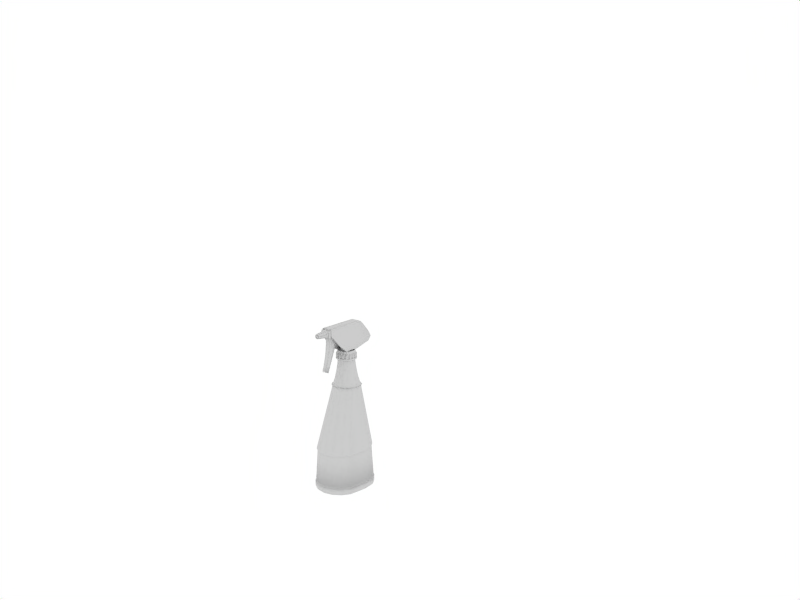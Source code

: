 # Source: windex.blend  (saved by Blender 2.69.0; exported with 4.5.12 LTS)
import bpy
from mathutils import Matrix  # noqa: F401  (used for matrix-valued properties, if any)

bpy.ops.wm.read_factory_settings(use_empty=True)
scene = bpy.context.scene
scene.name = 'Scene'

# ---- collections
col_collection_1 = bpy.data.collections.new('Collection 1'); scene.collection.children.link(col_collection_1)
col_collection_10 = bpy.data.collections.new('Collection 10'); scene.collection.children.link(col_collection_10)
col_collection_10.hide_render = True
col_collection_10.hide_viewport = True

# ---- world
world_world = bpy.data.worlds.new('World'); scene.world = world_world
world_world.color = (1.0, 1.0, 1.0)
world_world.use_sun_shadow = False
world_world.sun_shadow_jitter_overblur = 0.0
world_world.cycles.sampling_method = 'MANUAL'
world_world.cycles.sample_map_resolution = 256

# ---- cameras
cam_camera_001 = bpy.data.cameras.new('Camera.001')
cam_camera_001.passepartout_alpha = 0.2
cam_camera_001.clip_end = 100.0
cam_camera_001.sensor_width = 32.0
cam_camera_001.sensor_height = 18.0
cam_camera_001.ortho_scale = 5.12
cam_camera_001.show_limits = True
cam_camera_001.show_passepartout = False
cam_camera_001.show_safe_areas = True
cam_camera_001.dof.focus_distance = 0.0
cam_camera_001.dof.aperture_fstop = 128.0
cam_camera = bpy.data.cameras.new('Camera')
cam_camera.passepartout_alpha = 0.2
cam_camera.clip_end = 100.0
cam_camera.sensor_width = 32.0
cam_camera.sensor_height = 18.0
cam_camera.ortho_scale = 5.12
cam_camera.show_limits = True
cam_camera.show_passepartout = False
cam_camera.show_safe_areas = True
cam_camera.dof.focus_distance = 0.0
cam_camera.dof.aperture_fstop = 128.0

# ---- lights
light_lamp = bpy.data.lights.new('Lamp', 'POINT')
light_lamp.transmission_factor = 0.0
light_lamp.energy = 100.0
light_lamp.shadow_buffer_clip_start = 0.5
light_lamp.shadow_soft_size = 1.0
light_lamp.shadow_maximum_resolution = 0.006
light_lamp.use_absolute_resolution = True
light_lamp.cycles.use_multiple_importance_sampling = False

# ---- meshes
me_bottle_001 = bpy.data.meshes.new('bottle.001')
me_bottle_001.from_pydata([(0.08488, 0.23, 0.4103), (1.445e-07, 0.2469, 0.4103), (-0.08488, 0.23, 0.4103), (-0.1568, 0.182, 0.4103), (-0.2049, 0.11, 0.4103), (-0.2218, 2.645e-09, 0.4103), (-0.2049, -0.1885, 0.4103), (-0.1568, -0.2605, 0.4103), (-0.08488, -0.3086, 0.4103), (3.349e-08, -0.3255, 0.4103), (0.08488, -0.3086, 0.4103), (0.1568, -0.2605, 0.4103), (0.2049, -0.1885, 0.4103), (0.2218, -9.695e-09, 0.4103), (0.2049, 0.11, 0.4103), (0.1568, 0.182, 0.4103), (0.09544, 0.09544, 1.006), (0.1247, 0.05165, 1.006), (0.135, -5.9e-09, 1.006), (0.1247, -0.05165, 1.006), (0.09544, -0.09544, 1.006), (0.05165, -0.1247, 1.006), (2.038e-08, -0.135, 1.006), (-0.05165, -0.1247, 1.006), (-0.09544, -0.09544, 1.006), (-0.1247, -0.05165, 1.006), (-0.135, 1.609e-09, 1.006), (-0.1247, 0.05165, 1.006), (-0.09544, 0.09544, 1.006), (-0.05165, 0.1247, 1.006), (8.796e-08, 0.135, 1.006), (0.05165, 0.1247, 1.006), (0.04983, 0.1203, 1.027), (8.486e-08, 0.1302, 1.027), (-0.04983, 0.1203, 1.027), (-0.09207, 0.09207, 1.027), (-0.1203, 0.04983, 1.027), (-0.1302, 1.553e-09, 1.027), (-0.1203, -0.04983, 1.027), (-0.09207, -0.09207, 1.027), (-0.04983, -0.1203, 1.027), (1.966e-08, -0.1302, 1.027), (0.04983, -0.1203, 1.027), (0.09207, -0.09207, 1.027), (0.1203, -0.04983, 1.027), (0.1302, -5.692e-09, 1.027), (0.1203, 0.04983, 1.027), (0.09207, 0.09207, 1.027), (0.2049, 0.11, 0.3946), (0.1568, 0.182, 0.3946), (0.2218, -9.695e-09, 0.3946), (0.2049, -0.1885, 0.3946), (0.1568, -0.2605, 0.3946), (0.08488, -0.3086, 0.3946), (3.349e-08, -0.3255, 0.3946), (-0.08488, -0.3086, 0.3946), (-0.1568, -0.2605, 0.3946), (-0.2049, -0.1885, 0.3946), (-0.2218, 2.645e-09, 0.3946), (-0.2049, 0.11, 0.3946), (-0.1568, 0.182, 0.3946), (-0.08488, 0.23, 0.3946), (1.445e-07, 0.2469, 0.3946), (0.08488, 0.23, 0.3946), (0.0919, 0.247, 0.07628), (0.1698, 0.1949, 0.07628), (1.565e-07, 0.2653, 0.07628), (-0.0919, 0.247, 0.07628), (-0.1698, 0.1949, 0.07628), (-0.2219, 0.117, 0.07628), (-0.2402, 2.864e-09, 0.07628), (-0.2219, -0.1956, 0.07628), (-0.1698, -0.2735, 0.07628), (-0.0919, -0.3255, 0.07628), (3.626e-08, -0.3438, 0.07628), (0.0919, -0.3255, 0.07628), (0.1698, -0.2735, 0.07628), (0.2219, -0.1956, 0.07628), (0.2402, -1.05e-08, 0.07628), (0.2219, 0.117, 0.07628), (0.08909, 0.2402, 0.0854), (0.1646, 0.1897, 0.08542), (1.517e-07, 0.2579, 0.0854), (-0.08909, 0.2402, 0.08542), (-0.1646, 0.1897, 0.08542), (-0.2151, 0.1142, 0.08542), (-0.2328, 2.776e-09, 0.08542), (-0.2151, -0.1927, 0.08542), (-0.1646, -0.2683, 0.08542), (-0.08909, -0.3187, 0.08542), (3.515e-08, -0.3364, 0.08542), (0.08909, -0.3187, 0.08542), (0.1646, -0.2683, 0.08542), (0.2151, -0.1927, 0.08542), (0.2328, -1.018e-08, 0.08542), (0.2151, 0.1142, 0.08542), (0.1986, 0.1074, 0.3884), (0.152, 0.1772, 0.3884), (0.215, -9.398e-09, 0.3884), (0.1986, -0.1859, 0.3884), (0.152, -0.2557, 0.3884), (0.08228, -0.3023, 0.3884), (3.247e-08, -0.3187, 0.3884), (-0.08228, -0.3023, 0.3884), (-0.152, -0.2557, 0.3884), (-0.1986, -0.1859, 0.3884), (-0.215, 2.564e-09, 0.3884), (-0.1986, 0.1074, 0.3884), (-0.152, 0.1772, 0.3884), (-0.08228, 0.2238, 0.3884), (1.401e-07, 0.2401, 0.3884), (0.08228, 0.2238, 0.3884), (0.1335, 0.05528, 1.016), (0.1022, 0.1022, 1.016), (0.1445, -6.315e-09, 1.016), (0.1335, -0.05528, 1.016), (0.1022, -0.1022, 1.016), (0.05528, -0.1335, 1.016), (2.181e-08, -0.1445, 1.016), (-0.05528, -0.1335, 1.016), (-0.1022, -0.1022, 1.016), (-0.1335, -0.05528, 1.016), (-0.1445, 1.723e-09, 1.016), (-0.1335, 0.05528, 1.016), (-0.1022, 0.1022, 1.016), (-0.05528, 0.1335, 1.016), (9.414e-08, 0.1445, 1.016), (0.05528, 0.1335, 1.016), (0.05726, 0.05726, 1.277), (0.07482, 0.03099, 1.277), (0.08098, -3.54e-09, 1.277), (0.07482, -0.03099, 1.277), (0.05726, -0.05726, 1.277), (0.03099, -0.07482, 1.277), (1.223e-08, -0.08098, 1.277), (-0.03099, -0.07482, 1.277), (-0.05726, -0.05726, 1.277), (-0.07482, -0.03099, 1.277), (-0.08098, 9.657e-10, 1.277), (-0.07482, 0.03099, 1.277), (-0.05726, 0.05726, 1.277), (-0.03099, 0.07482, 1.277), (5.277e-08, 0.08098, 1.277), (0.03099, 0.07482, 1.277), (0.02563, 0.06188, 1.277), (4.365e-08, 0.06698, 1.277), (-0.02563, 0.06188, 1.277), (-0.04736, 0.04736, 1.277), (-0.06188, 0.02563, 1.277), (-0.06698, 7.987e-10, 1.277), (-0.06188, -0.02563, 1.277), (-0.04736, -0.04736, 1.277), (-0.02563, -0.06188, 1.277), (1.011e-08, -0.06698, 1.277), (0.02563, -0.06188, 1.277), (0.04736, -0.04736, 1.277), (0.06188, -0.02563, 1.277), (0.06698, -2.928e-09, 1.277), (0.06188, 0.02563, 1.277), (0.04736, 0.04736, 1.277), (0.02563, 0.06188, 1.332), (4.365e-08, 0.06698, 1.332), (-0.02563, 0.06188, 1.332), (-0.04736, 0.04736, 1.332), (-0.06188, 0.02563, 1.332), (-0.06698, 7.987e-10, 1.332), (-0.06188, -0.02563, 1.332), (-0.04736, -0.04736, 1.332), (-0.02563, -0.06188, 1.332), (1.011e-08, -0.06698, 1.332), (0.02563, -0.06188, 1.332), (0.04736, -0.04736, 1.332), (0.06188, -0.02563, 1.332), (0.06698, -2.928e-09, 1.332), (0.06188, 0.02563, 1.332), (0.04736, 0.04736, 1.332), (0.04736, 0.04736, 1.277), (0.06188, 0.02563, 1.277), (0.06698, -2.928e-09, 1.277), (0.06188, -0.02563, 1.277), (0.04736, -0.04736, 1.277), (0.02563, -0.06188, 1.277), (1.011e-08, -0.06698, 1.277), (-0.02563, -0.06188, 1.277), (-0.04736, -0.04736, 1.277), (-0.06188, -0.02563, 1.277), (-0.06698, 7.987e-10, 1.277), (-0.06188, 0.02563, 1.277), (-0.04736, 0.04736, 1.277), (-0.02563, 0.06188, 1.277), (4.365e-08, 0.06698, 1.277), (0.02563, 0.06188, 1.277), (0.1019, 0.04219, 1.089), (0.1103, 2.41e-08, 1.089), (0.1019, -0.04219, 1.089), (0.07796, -0.07796, 1.089), (0.04219, -0.1019, 1.089), (4.754e-08, -0.1103, 1.089), (-0.04219, -0.1019, 1.089), (-0.07796, -0.07796, 1.089), (-0.1019, -0.04219, 1.089), (-0.1103, 3.024e-08, 1.089), (-0.1019, 0.04219, 1.089), (-0.07796, 0.07796, 1.089), (-0.04219, 0.1019, 1.089), (1.027e-07, 0.1103, 1.089), (0.07796, 0.07796, 1.089), (0.04219, 0.1019, 1.089), (0.03343, 0.08071, 1.214), (1.054e-07, 0.08736, 1.214), (-0.03343, 0.08071, 1.214), (-0.06177, 0.06177, 1.214), (-0.08071, 0.03343, 1.214), (-0.08736, 1.042e-09, 1.214), (-0.08071, -0.03343, 1.214), (-0.06177, -0.06177, 1.214), (-0.03343, -0.08071, 1.214), (6.162e-08, -0.08736, 1.214), (0.03343, -0.08071, 1.214), (0.06177, -0.06177, 1.214), (0.08071, -0.03343, 1.214), (0.08736, -3.819e-09, 1.214), (0.06177, 0.06177, 1.214), (0.08071, 0.03343, 1.214), (0.08978, 0.03719, 1.152), (0.09718, -4.248e-09, 1.152), (0.08978, -0.03719, 1.152), (0.06871, -0.06871, 1.152), (0.03719, -0.08978, 1.152), (9.7e-08, -0.09718, 1.152), (-0.03719, -0.08978, 1.152), (-0.06871, -0.06871, 1.152), (-0.08978, -0.03719, 1.152), (-0.09718, 1.159e-09, 1.152), (-0.08978, 0.03719, 1.152), (-0.06871, 0.06871, 1.152), (-0.03719, 0.08978, 1.152), (1.457e-07, 0.09718, 1.152), (0.06871, 0.06871, 1.152), (0.03719, 0.08978, 1.152), (0.03099, 0.07482, 1.277), (5.277e-08, 0.08098, 1.277), (-0.03099, 0.07482, 1.277), (-0.05726, 0.05726, 1.277), (-0.07482, 0.03099, 1.277), (-0.08098, 9.657e-10, 1.277), (-0.07482, -0.03099, 1.277), (-0.05726, -0.05726, 1.277), (-0.03099, -0.07482, 1.277), (1.223e-08, -0.08098, 1.277), (0.03099, -0.07482, 1.277), (0.05726, -0.05726, 1.277), (0.07482, -0.03099, 1.277), (0.08098, -3.54e-09, 1.277), (0.07482, 0.03099, 1.277), (0.05726, 0.05726, 1.277), (0.09207, 0.09207, 1.027), (0.1203, 0.04983, 1.027), (0.1302, -5.692e-09, 1.027), (0.1203, -0.04983, 1.027), (0.09207, -0.09207, 1.027), (0.04983, -0.1203, 1.027), (1.966e-08, -0.1302, 1.027), (-0.04983, -0.1203, 1.027), (-0.09207, -0.09207, 1.027), (-0.1203, -0.04983, 1.027), (-0.1302, 1.553e-09, 1.027), (-0.1203, 0.04983, 1.027), (-0.09207, 0.09207, 1.027), (-0.04983, 0.1203, 1.027), (8.486e-08, 0.1302, 1.027), (0.04983, 0.1203, 1.027), (0.05165, 0.1247, 1.006), (8.796e-08, 0.135, 1.006), (-0.05165, 0.1247, 1.006), (-0.09544, 0.09544, 1.006), (-0.1247, 0.05165, 1.006), (-0.135, 1.609e-09, 1.006), (-0.1247, -0.05165, 1.006), (-0.09544, -0.09544, 1.006), (-0.05165, -0.1247, 1.006), (2.038e-08, -0.135, 1.006), (0.05165, -0.1247, 1.006), (0.09544, -0.09544, 1.006), (0.1247, -0.05165, 1.006), (0.135, -5.9e-09, 1.006), (0.1247, 0.05165, 1.006), (0.09544, 0.09544, 1.006), (0.1568, 0.182, 0.4103), (0.2049, 0.11, 0.4103), (0.2218, -9.695e-09, 0.4103), (0.2049, -0.1885, 0.4103), (0.1568, -0.2605, 0.4103), (0.08488, -0.3086, 0.4103), (3.349e-08, -0.3255, 0.4103), (-0.08488, -0.3086, 0.4103), (-0.1568, -0.2605, 0.4103), (-0.2049, -0.1885, 0.4103), (-0.2218, 2.645e-09, 0.4103), (-0.2049, 0.11, 0.4103), (-0.1568, 0.182, 0.4103), (-0.08488, 0.23, 0.4103), (1.445e-07, 0.2469, 0.4103), (0.08488, 0.23, 0.4103), (0.08228, 0.2238, 0.3884), (1.401e-07, 0.2401, 0.3884), (-0.08228, 0.2238, 0.3884), (-0.152, 0.1772, 0.3884), (-0.1986, 0.1074, 0.3884), (-0.215, 2.564e-09, 0.3884), (-0.1986, -0.1859, 0.3884), (-0.152, -0.2557, 0.3884), (-0.08228, -0.3023, 0.3884), (3.247e-08, -0.3187, 0.3884), (0.08228, -0.3023, 0.3884), (0.152, -0.2557, 0.3884), (0.1986, -0.1859, 0.3884), (0.215, -9.398e-09, 0.3884), (0.152, 0.1772, 0.3884), (0.1986, 0.1074, 0.3884), (0.08488, 0.23, 0.3946), (1.445e-07, 0.2469, 0.3946), (-0.08488, 0.23, 0.3946), (-0.1568, 0.182, 0.3946), (-0.2049, 0.11, 0.3946), (-0.2218, 2.645e-09, 0.3946), (-0.2049, -0.1885, 0.3946), (-0.1568, -0.2605, 0.3946), (-0.08488, -0.3086, 0.3946), (3.349e-08, -0.3255, 0.3946), (0.08488, -0.3086, 0.3946), (0.1568, -0.2605, 0.3946), (0.2049, -0.1885, 0.3946), (0.2218, -9.695e-09, 0.3946), (0.1568, 0.182, 0.3946), (0.2049, 0.11, 0.3946), (0.2151, 0.1142, 0.08542), (0.2328, -1.018e-08, 0.08542), (0.2151, -0.1927, 0.08542), (0.1646, -0.2683, 0.08542), (0.08909, -0.3187, 0.08542), (3.515e-08, -0.3364, 0.08542), (-0.08909, -0.3187, 0.08542), (-0.1646, -0.2683, 0.08542), (-0.2151, -0.1927, 0.08542), (-0.2328, 2.776e-09, 0.08542), (-0.2151, 0.1142, 0.08542), (-0.1646, 0.1897, 0.08542), (-0.08909, 0.2402, 0.08542), (1.517e-07, 0.2579, 0.0854), (0.1646, 0.1897, 0.08542), (0.08909, 0.2402, 0.0854), (0.2219, 0.117, 0.07628), (0.2402, -1.05e-08, 0.07628), (0.2219, -0.1956, 0.07628), (0.1698, -0.2735, 0.07628), (0.0919, -0.3255, 0.07628), (3.626e-08, -0.3438, 0.07628), (-0.0919, -0.3255, 0.07628), (-0.1698, -0.2735, 0.07628), (-0.2219, -0.1956, 0.07628), (-0.2402, 2.864e-09, 0.07628), (-0.2219, 0.117, 0.07628), (-0.1698, 0.1949, 0.07628), (-0.0919, 0.247, 0.07628), (1.565e-07, 0.2653, 0.07628), (0.1698, 0.1949, 0.07628), (0.0919, 0.247, 0.07628), (0.1698, 0.1949, 0.02271), (0.2219, 0.117, 0.02271), (0.2402, -1.05e-08, 0.02271), (0.2219, -0.1956, 0.02271), (0.1698, -0.2735, 0.02271), (0.0919, -0.3255, 0.02271), (3.626e-08, -0.3438, 0.02271), (-0.0919, -0.3255, 0.02271), (-0.1698, -0.2735, 0.02271), (-0.2219, -0.1956, 0.02271), (-0.2402, 2.864e-09, 0.02271), (-0.2219, 0.117, 0.02271), (-0.1698, 0.1949, 0.02271), (-0.0919, 0.247, 0.02271), (1.565e-07, 0.2653, 0.02271), (0.0919, 0.247, 0.02271), (0.08557, 0.2317, 0.005668), (1.457e-07, 0.2487, 0.005668), (-0.08557, 0.2317, 0.005668), (-0.1581, 0.1832, 0.005668), (-0.2066, 0.1107, 0.005668), (-0.2236, 2.667e-09, 0.005668), (-0.2066, -0.1892, 0.005668), (-0.1581, -0.2618, 0.005668), (-0.08557, -0.3102, 0.005668), (3.376e-08, -0.3273, 0.005668), (0.08557, -0.3102, 0.005668), (0.1581, -0.2618, 0.005668), (0.2066, -0.1892, 0.005668), (0.2236, -9.774e-09, 0.005668), (0.2066, 0.1107, 0.005668), (0.1581, 0.1832, 0.005668), (0.1451, 0.1702, 0.005668), (0.1896, 0.1036, 0.005668), (0.2052, -8.968e-09, 0.005668), (0.1896, -0.1822, 0.005668), (0.1451, -0.2487, 0.005668), (0.07852, -0.2932, 0.005668), (3.098e-08, -0.3088, 0.005668), (-0.07852, -0.2932, 0.005668), (-0.1451, -0.2487, 0.005668), (-0.1896, -0.1822, 0.005668), (-0.2052, 2.447e-09, 0.005668), (-0.1896, 0.1036, 0.005668), (-0.1451, 0.1702, 0.005668), (-0.07852, 0.2147, 0.005668), (1.337e-07, 0.2303, 0.005668), (0.07852, 0.2147, 0.005668), (0.07561, 0.2077, 0.01581), (1.288e-07, 0.2227, 0.01581), (-0.07561, 0.2077, 0.01581), (-0.1397, 0.1648, 0.01581), (-0.1825, 0.1007, 0.01581), (-0.1976, 2.356e-09, 0.01581), (-0.1825, -0.1793, 0.01581), (-0.1397, -0.2434, 0.01581), (-0.07561, -0.2862, 0.01581), (2.983e-08, -0.3012, 0.01581), (0.07561, -0.2862, 0.01581), (0.1397, -0.2434, 0.01581), (0.1825, -0.1793, 0.01581), (0.1976, -8.637e-09, 0.01581), (0.1825, 0.1007, 0.01581), (0.1397, 0.1648, 0.01581), (0.0, 0.0, 0.01581), (0.0919, 0.247, 0.07628), (0.1698, 0.1949, 0.07628), (1.565e-07, 0.2653, 0.07628), (-0.0919, 0.247, 0.07628), (-0.1698, 0.1949, 0.07628), (-0.2219, 0.117, 0.07628), (-0.2402, 2.864e-09, 0.07628), (-0.2219, -0.1956, 0.07628), (-0.1698, -0.2735, 0.07628), (-0.0919, -0.3255, 0.07628), (3.626e-08, -0.3438, 0.07628), (0.0919, -0.3255, 0.07628), (0.1698, -0.2735, 0.07628), (0.2219, -0.1956, 0.07628), (0.2402, -1.05e-08, 0.07628), (0.2219, 0.117, 0.07628), (0.08909, 0.2402, 0.0854), (0.1646, 0.1897, 0.08542), (1.517e-07, 0.2579, 0.0854), (-0.08909, 0.2402, 0.08542), (-0.1646, 0.1897, 0.08542), (-0.2151, 0.1142, 0.08542), (-0.2328, 2.776e-09, 0.08542), (-0.2151, -0.1927, 0.08542), (-0.1646, -0.2683, 0.08542), (-0.08909, -0.3187, 0.08542), (3.515e-08, -0.3364, 0.08542), (0.08909, -0.3187, 0.08542), (0.1646, -0.2683, 0.08542), (0.2151, -0.1927, 0.08542), (0.2328, -1.018e-08, 0.08542), (0.2151, 0.1142, 0.08542), (0.2151, 0.1142, 0.08542), (0.2328, -1.018e-08, 0.08542), (0.2151, -0.1927, 0.08542), (0.1646, -0.2683, 0.08542), (0.08909, -0.3187, 0.08542), (3.515e-08, -0.3364, 0.08542), (-0.08909, -0.3187, 0.08542), (-0.1646, -0.2683, 0.08542), (-0.2151, -0.1927, 0.08542), (-0.2328, 2.776e-09, 0.08542), (-0.2151, 0.1142, 0.08542), (-0.1646, 0.1897, 0.08542), (-0.08909, 0.2402, 0.08542), (1.517e-07, 0.2579, 0.0854), (0.1646, 0.1897, 0.08542), (0.08909, 0.2402, 0.0854), (0.2219, 0.117, 0.07628), (0.2402, -1.05e-08, 0.07628), (0.2219, -0.1956, 0.07628), (0.1698, -0.2735, 0.07628), (0.0919, -0.3255, 0.07628), (3.626e-08, -0.3438, 0.07628), (-0.0919, -0.3255, 0.07628), (-0.1698, -0.2735, 0.07628), (-0.2219, -0.1956, 0.07628), (-0.2402, 2.864e-09, 0.07628), (-0.2219, 0.117, 0.07628), (-0.1698, 0.1949, 0.07628), (-0.0919, 0.247, 0.07628), (1.565e-07, 0.2653, 0.07628), (0.1698, 0.1949, 0.07628), (0.0919, 0.247, 0.07628), (0.1698, 0.1949, 0.03342), (0.2219, 0.117, 0.03342), (0.2402, -1.05e-08, 0.03342), (0.2219, -0.1956, 0.03342), (0.1698, -0.2735, 0.03342), (0.0919, -0.3255, 0.03342), (3.626e-08, -0.3438, 0.03342), (-0.0919, -0.3255, 0.03342), (-0.1698, -0.2735, 0.03342), (-0.2219, -0.1956, 0.03342), (-0.2402, 2.864e-09, 0.03342), (-0.2219, 0.117, 0.03342), (-0.1698, 0.1949, 0.03342), (-0.0919, 0.247, 0.03342), (1.565e-07, 0.2653, 0.03342), (0.0919, 0.247, 0.03342)], [], [(74, 73, 442, 443), (85, 84, 453, 454), (350, 336, 465, 479), (358, 357, 486, 487), (347, 348, 477, 476), (70, 69, 438, 439), (82, 80, 449, 451), (365, 364, 493, 494), (92, 91, 460, 461), (65, 79, 448, 434), (343, 344, 473, 472), (336, 337, 466, 465), (77, 76, 445, 446), (357, 356, 485, 486), (88, 87, 456, 457), (339, 340, 469, 468), (80, 81, 450, 449), (364, 363, 492, 493), (351, 350, 479, 480), (73, 72, 441, 442), (84, 83, 452, 453), (95, 94, 463, 464), (356, 355, 484, 485), (69, 68, 437, 438), (346, 347, 476, 475), (363, 362, 491, 492), (91, 90, 459, 460), (342, 343, 472, 471), (66, 64, 433, 435), (76, 75, 444, 445), (355, 354, 483, 484), (87, 86, 455, 456), (16, 113, 112, 17), (18, 17, 112, 114), (19, 18, 114, 115), (19, 115, 116, 20), (20, 116, 117, 21), (22, 21, 117, 118), (22, 118, 119, 23), (24, 23, 119, 120), (25, 24, 120, 121), (25, 121, 122, 26), (27, 26, 122, 123), (27, 123, 124, 28), (29, 28, 124, 125), (30, 29, 125, 126), (30, 126, 127, 31), (16, 31, 127, 113), (63, 0, 15, 49), (63, 62, 1, 0), (61, 2, 1, 62), (60, 3, 2, 61), (60, 59, 4, 3), (58, 5, 4, 59), (58, 57, 6, 5), (56, 7, 6, 57), (55, 8, 7, 56), (55, 54, 9, 8), (53, 10, 9, 54), (53, 52, 11, 10), (52, 51, 12, 11), (50, 13, 12, 51), (48, 14, 13, 50), (48, 49, 15, 14), (95, 81, 97, 96), (95, 96, 98, 94), (94, 98, 99, 93), (92, 93, 99, 100), (91, 92, 100, 101), (91, 101, 102, 90), (89, 90, 102, 103), (89, 103, 104, 88), (88, 104, 105, 87), (86, 87, 105, 106), (86, 106, 107, 85), (84, 85, 107, 108), (84, 108, 109, 83), (83, 109, 110, 82), (80, 82, 110, 111), (80, 111, 97, 81), (127, 32, 47, 113), (127, 126, 33, 32), (125, 34, 33, 126), (124, 35, 34, 125), (124, 123, 36, 35), (122, 37, 36, 123), (122, 121, 38, 37), (120, 39, 38, 121), (119, 40, 39, 120), (119, 118, 41, 40), (117, 42, 41, 118), (117, 116, 43, 42), (116, 115, 44, 43), (114, 45, 44, 115), (112, 46, 45, 114), (112, 113, 47, 46), (128, 159, 158, 129), (130, 129, 158, 157), (131, 130, 157, 156), (131, 156, 155, 132), (132, 155, 154, 133), (134, 133, 154, 153), (134, 153, 152, 135), (136, 135, 152, 151), (137, 136, 151, 150), (137, 150, 149, 138), (139, 138, 149, 148), (139, 148, 147, 140), (141, 140, 147, 146), (142, 141, 146, 145), (142, 145, 144, 143), (128, 143, 144, 159), (176, 191, 160, 175), (190, 161, 160, 191), (190, 189, 162, 161), (189, 188, 163, 162), (187, 164, 163, 188), (187, 186, 165, 164), (185, 166, 165, 186), (185, 184, 167, 166), (184, 183, 168, 167), (182, 169, 168, 183), (182, 181, 170, 169), (180, 171, 170, 181), (179, 172, 171, 180), (179, 178, 173, 172), (178, 177, 174, 173), (176, 175, 174, 177), (256, 271, 207, 206), (270, 205, 207, 271), (270, 269, 204, 205), (269, 268, 203, 204), (267, 202, 203, 268), (267, 266, 201, 202), (265, 200, 201, 266), (265, 264, 199, 200), (264, 263, 198, 199), (262, 197, 198, 263), (262, 261, 196, 197), (260, 195, 196, 261), (259, 194, 195, 260), (259, 258, 193, 194), (258, 257, 192, 193), (256, 206, 192, 257), (224, 238, 222, 223), (224, 223, 221, 225), (225, 221, 220, 226), (227, 226, 220, 219), (228, 227, 219, 218), (228, 218, 217, 229), (230, 229, 217, 216), (230, 216, 215, 231), (231, 215, 214, 232), (233, 232, 214, 213), (233, 213, 212, 234), (235, 234, 212, 211), (235, 211, 210, 236), (236, 210, 209, 237), (239, 237, 209, 208), (239, 208, 222, 238), (208, 240, 255, 222), (208, 209, 241, 240), (210, 242, 241, 209), (211, 243, 242, 210), (211, 212, 244, 243), (213, 245, 244, 212), (213, 214, 246, 245), (215, 247, 246, 214), (216, 248, 247, 215), (216, 217, 249, 248), (218, 250, 249, 217), (218, 219, 251, 250), (219, 220, 252, 251), (221, 253, 252, 220), (223, 254, 253, 221), (223, 222, 255, 254), (192, 206, 238, 224), (192, 224, 225, 193), (193, 225, 226, 194), (195, 194, 226, 227), (196, 195, 227, 228), (196, 228, 229, 197), (198, 197, 229, 230), (198, 230, 231, 199), (199, 231, 232, 200), (201, 200, 232, 233), (201, 233, 234, 202), (203, 202, 234, 235), (203, 235, 236, 204), (204, 236, 237, 205), (207, 205, 237, 239), (207, 239, 238, 206), (288, 303, 272, 287), (302, 273, 272, 303), (302, 301, 274, 273), (301, 300, 275, 274), (299, 276, 275, 300), (299, 298, 277, 276), (297, 278, 277, 298), (297, 296, 279, 278), (296, 295, 280, 279), (294, 281, 280, 295), (294, 293, 282, 281), (292, 283, 282, 293), (291, 284, 283, 292), (291, 290, 285, 284), (290, 289, 286, 285), (288, 287, 286, 289), (304, 320, 334, 318), (304, 305, 321, 320), (306, 322, 321, 305), (307, 323, 322, 306), (307, 308, 324, 323), (309, 325, 324, 308), (309, 310, 326, 325), (311, 327, 326, 310), (312, 328, 327, 311), (312, 313, 329, 328), (314, 330, 329, 313), (314, 315, 331, 330), (315, 316, 332, 331), (317, 333, 332, 316), (319, 335, 333, 317), (319, 318, 334, 335), (338, 339, 468, 467), (362, 361, 490, 491), (349, 351, 480, 478), (72, 71, 440, 441), (83, 82, 451, 452), (64, 65, 434, 433), (354, 353, 482, 483), (94, 93, 462, 463), (345, 346, 475, 474), (68, 67, 436, 437), (79, 78, 447, 448), (361, 360, 489, 490), (90, 89, 458, 459), (341, 342, 471, 470), (352, 366, 495, 481), (75, 74, 443, 444), (86, 85, 454, 455), (337, 338, 467, 466), (360, 359, 488, 489), (71, 70, 439, 440), (348, 349, 478, 477), (81, 95, 464, 450), (366, 367, 496, 495), (93, 92, 461, 462), (353, 352, 481, 482), (344, 345, 474, 473), (67, 66, 435, 436), (78, 77, 446, 447), (359, 358, 487, 488), (89, 88, 457, 458), (340, 341, 470, 469), (367, 365, 494, 496), (368, 369, 398, 399), (370, 397, 398, 369), (371, 396, 397, 370), (371, 372, 395, 396), (372, 373, 394, 395), (374, 393, 394, 373), (374, 375, 392, 393), (376, 391, 392, 375), (377, 390, 391, 376), (377, 378, 389, 390), (379, 388, 389, 378), (379, 380, 387, 388), (381, 386, 387, 380), (382, 385, 386, 381), (382, 383, 384, 385), (368, 399, 384, 383), (399, 400, 415, 384), (385, 384, 415, 414), (385, 414, 413, 386), (386, 413, 412, 387), (388, 387, 412, 411), (388, 411, 410, 389), (390, 389, 410, 409), (390, 409, 408, 391), (391, 408, 407, 392), (393, 392, 407, 406), (393, 406, 405, 394), (395, 394, 405, 404), (396, 395, 404, 403), (396, 403, 402, 397), (397, 402, 401, 398), (399, 398, 401, 400), (400, 401, 430, 431), (402, 429, 430, 401), (403, 428, 429, 402), (403, 404, 427, 428), (404, 405, 426, 427), (406, 425, 426, 405), (406, 407, 424, 425), (408, 423, 424, 407), (409, 422, 423, 408), (409, 410, 421, 422), (411, 420, 421, 410), (411, 412, 419, 420), (413, 418, 419, 412), (414, 417, 418, 413), (414, 415, 416, 417), (400, 431, 416, 415), (431, 432, 416), (417, 416, 432), (417, 432, 418), (418, 432, 419), (420, 419, 432), (420, 432, 421), (422, 421, 432), (422, 432, 423), (423, 432, 424), (425, 424, 432), (425, 432, 426), (427, 426, 432), (428, 427, 432), (428, 432, 429), (429, 432, 430), (431, 430, 432), (368, 497, 498, 369), (370, 369, 498, 499), (371, 370, 499, 500), (371, 500, 501, 372), (372, 501, 502, 373), (374, 373, 502, 503), (374, 503, 504, 375), (376, 375, 504, 505), (377, 376, 505, 506), (377, 506, 507, 378), (379, 378, 507, 508), (379, 508, 509, 380), (381, 380, 509, 510), (382, 381, 510, 511), (382, 511, 512, 383), (368, 383, 512, 497), (496, 480, 479, 495), (496, 494, 478, 480), (493, 477, 478, 494), (492, 476, 477, 493), (492, 491, 475, 476), (490, 474, 475, 491), (490, 489, 473, 474), (488, 472, 473, 489), (487, 471, 472, 488), (487, 486, 470, 471), (485, 469, 470, 486), (485, 484, 468, 469), (484, 483, 467, 468), (482, 466, 467, 483), (481, 465, 466, 482), (481, 495, 479, 465), (512, 433, 434, 497), (511, 435, 433, 512), (510, 436, 435, 511), (509, 437, 436, 510), (508, 438, 437, 509), (507, 439, 438, 508), (506, 440, 439, 507), (505, 441, 440, 506), (504, 442, 441, 505), (503, 443, 442, 504), (502, 444, 443, 503), (501, 445, 444, 502), (500, 446, 445, 501), (499, 447, 446, 500), (498, 448, 447, 499), (497, 434, 448, 498)])
me_bottle_001.polygons.foreach_set('use_smooth', [0, 1, 0, 0, 0, 0, 1, 0, 1, 0, 0, 0, 0, 0, 1, 0, 1, 0, 0, 0, 1, 1, 0, 0, 0, 0, 1, 0, 0, 0, 0, 1, 1, 1, 1, 1, 1, 1, 1, 1, 1, 1, 1, 1, 1, 1, 1, 1, 1, 1, 1, 1, 1, 1, 1, 1, 1, 1, 1, 1, 1, 1, 1, 1, 1, 1, 1, 1, 1, 1, 1, 1, 1, 1, 1, 1, 1, 1, 1, 1, 1, 1, 1, 1, 1, 1, 1, 1, 1, 1, 1, 1, 1, 1, 1, 1, 1, 1, 1, 1, 1, 1, 1, 1, 1, 1, 1, 1, 1, 1, 1, 1, 1, 1, 1, 1, 1, 1, 1, 1, 1, 1, 1, 1, 1, 1, 1, 1, 1, 1, 1, 1, 1, 1, 1, 1, 1, 1, 1, 1, 1, 1, 1, 1, 1, 1, 1, 1, 1, 1, 1, 1, 1, 1, 1, 1, 1, 1, 1, 1, 1, 1, 1, 1, 1, 1, 1, 1, 1, 1, 1, 1, 1, 1, 1, 1, 1, 1, 1, 1, 1, 1, 1, 1, 1, 1, 1, 1, 1, 1, 1, 1, 1, 1, 1, 1, 1, 1, 1, 1, 1, 1, 1, 1, 1, 1, 1, 1, 1, 1, 1, 1, 1, 1, 1, 1, 1, 1, 1, 1, 1, 1, 1, 1, 0, 0, 0, 0, 1, 0, 0, 1, 0, 0, 0, 0, 1, 0, 0, 0, 1, 0, 0, 0, 0, 1, 0, 1, 0, 0, 0, 0, 0, 1, 0, 0, 1, 1, 1, 1, 1, 1, 1, 1, 1, 1, 1, 1, 1, 1, 1, 1, 1, 1, 1, 1, 1, 1, 1, 1, 1, 1, 1, 1, 1, 1, 1, 1, 1, 1, 1, 1, 1, 1, 1, 1, 1, 1, 1, 1, 1, 1, 1, 1, 1, 1, 1, 1, 1, 1, 1, 1, 1, 1, 1, 1, 1, 1, 1, 1, 1, 1, 1, 1, 1, 1, 1, 1, 1, 1, 1, 1, 1, 1, 1, 1, 1, 1, 1, 1, 1, 1, 1, 1, 1, 1, 1, 1, 1, 1, 1, 1, 1, 1, 1, 1, 1, 1, 1, 1, 1, 1, 1, 1, 1, 1, 1, 1])
me_bottle_001.use_remesh_preserve_volume = False
me_bottle_001.use_remesh_preserve_attributes = False
me_bottle_001.use_mirror_vertex_groups = False
me_bottle_001.update()
me_mount_001 = bpy.data.meshes.new('mount.001')
me_mount_001.from_pydata([(0.02002, 0.05493, 0.2661), (0.02616, 0.05493, 0.2569), (0.02831, 0.05493, 0.2461), (0.02616, 0.05493, 0.2353), (0.02002, 0.05493, 0.2261), (0.01083, 0.05493, 0.22), (4.275e-09, 0.05493, 0.2178), (-0.01083, 0.05493, 0.22), (-0.02002, 0.05493, 0.2261), (-0.02616, 0.05493, 0.2353), (-0.02831, 0.05493, 0.2461), (-0.02616, 0.05493, 0.2569), (-0.02002, 0.05493, 0.2661), (-0.01083, 0.05493, 0.2723), (1.845e-08, 0.05493, 0.2744), (0.01083, 0.05493, 0.2723), (0.01083, -0.05384, 0.2723), (1.845e-08, -0.05384, 0.2744), (-0.01083, -0.05384, 0.2723), (-0.02002, -0.05384, 0.2661), (-0.02616, -0.05384, 0.2569), (-0.02831, -0.05384, 0.2461), (-0.02616, -0.05384, 0.2353), (-0.02002, -0.05384, 0.2261), (-0.01083, -0.05384, 0.22), (4.275e-09, -0.05384, 0.2178), (0.01083, -0.05384, 0.22), (0.02002, -0.05384, 0.2261), (0.02616, -0.05384, 0.2353), (0.02831, -0.05384, 0.2461), (0.02616, -0.05384, 0.2569), (0.02002, -0.05384, 0.2661), (0.01401, -0.06593, 0.2601), (0.01831, -0.06593, 0.2537), (0.01982, -0.06593, 0.2461), (0.01831, -0.06593, 0.2385), (0.01401, -0.06593, 0.2321), (0.007584, -0.06593, 0.2278), (2.992e-09, -0.06593, 0.2263), (-0.007584, -0.06593, 0.2278), (-0.01401, -0.06593, 0.2321), (-0.01831, -0.06593, 0.2385), (-0.01982, -0.06593, 0.2461), (-0.01831, -0.06593, 0.2537), (-0.01401, -0.06593, 0.2601), (-0.007584, -0.06593, 0.2644), (1.291e-08, -0.06593, 0.2659), (0.007584, -0.06593, 0.2644), (0.007584, -0.1483, 0.2644), (1.291e-08, -0.1483, 0.2659), (-0.007584, -0.1483, 0.2644), (-0.01401, -0.1483, 0.2601), (-0.01831, -0.1483, 0.2537), (-0.01982, -0.1483, 0.2461), (-0.01831, -0.1483, 0.2385), (-0.01401, -0.1483, 0.2321), (-0.007584, -0.1483, 0.2278), (2.992e-09, -0.1483, 0.2263), (0.007584, -0.1483, 0.2278), (0.01401, -0.1483, 0.2321), (0.01831, -0.1483, 0.2385), (0.01982, -0.1483, 0.2461), (0.01831, -0.1483, 0.2537), (0.01401, -0.1483, 0.2601), (-0.08614, -0.01203, 0.01214), (-0.09465, -0.008503, 0.01214), (-0.09817, 1.434e-10, 0.01214), (-0.09465, 0.008503, 0.01214), (-0.08614, 0.01203, 0.01214), (-0.07499, 0.04408, 0.01214), (-0.08419, 0.04408, 0.01214), (-0.0907, 0.03757, 0.01214), (-0.0907, 0.02836, 0.01214), (-0.08419, 0.02186, 0.01214), (-0.06942, 0.05241, 0.01214), (-0.07294, 0.06091, 0.01214), (-0.06942, 0.06942, 0.01214), (-0.06091, 0.07294, 0.01214), (-0.05241, 0.06942, 0.01214), (-0.02186, 0.08419, 0.01214), (-0.02836, 0.0907, 0.01214), (-0.03757, 0.0907, 0.01214), (-0.04408, 0.08419, 0.01214), (-0.04408, 0.07499, 0.01214), (-0.01203, 0.08614, 0.01214), (-0.008503, 0.09465, 0.01214), (3.691e-09, 0.09817, 0.01214), (0.008503, 0.09465, 0.01214), (0.01203, 0.08614, 0.01214), (0.04408, 0.07499, 0.01214), (0.04408, 0.08419, 0.01214), (0.03757, 0.0907, 0.01214), (0.02836, 0.0907, 0.01214), (0.02186, 0.08419, 0.01214), (0.05241, 0.06942, 0.01214), (0.06091, 0.07294, 0.01214), (0.06942, 0.06942, 0.01214), (0.07294, 0.06091, 0.01214), (0.06942, 0.05241, 0.01214), (0.08419, 0.02186, 0.01214), (0.0907, 0.02836, 0.01214), (0.0907, 0.03757, 0.01214), (0.08419, 0.04408, 0.01214), (0.07499, 0.04408, 0.01214), (0.08614, 0.01203, 0.01214), (0.09465, 0.008503, 0.01214), (0.09817, -3.458e-09, 0.01214), (0.09465, -0.008503, 0.01214), (0.08614, -0.01203, 0.01214), (0.07499, -0.04408, 0.01214), (0.08419, -0.04408, 0.01214), (0.0907, -0.03757, 0.01214), (0.0907, -0.02836, 0.01214), (0.08419, -0.02186, 0.01214), (0.06942, -0.05241, 0.01214), (0.07294, -0.06091, 0.01214), (0.06942, -0.06942, 0.01214), (0.06091, -0.07294, 0.01214), (0.05241, -0.06942, 0.01214), (0.02186, -0.08419, 0.01214), (0.02836, -0.0907, 0.01214), (0.03757, -0.0907, 0.01214), (0.04408, -0.08419, 0.01214), (0.04408, -0.07499, 0.01214), (0.01203, -0.08614, 0.01214), (0.008503, -0.09465, 0.01214), (-6.849e-09, -0.09817, 0.01214), (-0.008503, -0.09465, 0.01214), (-0.01203, -0.08614, 0.01214), (-0.04408, -0.07499, 0.01214), (-0.04408, -0.08419, 0.01214), (-0.03757, -0.0907, 0.01214), (-0.02836, -0.0907, 0.01214), (-0.02186, -0.08419, 0.01214), (-0.05241, -0.06942, 0.01214), (-0.06091, -0.07294, 0.01214), (-0.06942, -0.06942, 0.01214), (-0.07294, -0.06091, 0.01214), (-0.06942, -0.05241, 0.01214), (-0.08419, -0.02186, 0.01214), (-0.0907, -0.02836, 0.01214), (-0.0907, -0.03757, 0.01214), (-0.08419, -0.04408, 0.01214), (-0.07499, -0.04408, 0.01214), (-0.07499, -0.04408, 0.05676), (-0.08419, -0.04408, 0.05676), (-0.0907, -0.03757, 0.05676), (-0.0907, -0.02836, 0.05676), (-0.08419, -0.02186, 0.05676), (-0.06942, -0.05241, 0.05676), (-0.07294, -0.06091, 0.05676), (-0.06942, -0.06942, 0.05676), (-0.06091, -0.07294, 0.05676), (-0.05241, -0.06942, 0.05676), (-0.02186, -0.08419, 0.05676), (-0.02836, -0.0907, 0.05676), (-0.03757, -0.0907, 0.05676), (-0.04408, -0.08419, 0.05676), (-0.04408, -0.07499, 0.05676), (-0.01203, -0.08614, 0.05676), (-0.008503, -0.09465, 0.05676), (-6.849e-09, -0.09817, 0.05676), (0.008503, -0.09465, 0.05676), (0.01203, -0.08614, 0.05676), (0.04408, -0.07499, 0.05676), (0.04408, -0.08419, 0.05676), (0.03757, -0.0907, 0.05676), (0.02836, -0.0907, 0.05676), (0.02186, -0.08419, 0.05676), (0.05241, -0.06942, 0.05676), (0.06091, -0.07294, 0.05676), (0.06942, -0.06942, 0.05676), (0.07294, -0.06091, 0.05676), (0.06942, -0.05241, 0.05676), (0.08419, -0.02186, 0.05676), (0.0907, -0.02836, 0.05676), (0.0907, -0.03757, 0.05676), (0.08419, -0.04408, 0.05676), (0.07499, -0.04408, 0.05676), (0.08614, -0.01203, 0.05676), (0.09465, -0.008503, 0.05676), (0.09817, -3.458e-09, 0.05676), (0.09465, 0.008503, 0.05676), (0.08614, 0.01203, 0.05676), (0.07499, 0.04408, 0.05676), (0.08419, 0.04408, 0.05676), (0.0907, 0.03757, 0.05676), (0.0907, 0.02836, 0.05676), (0.08419, 0.02186, 0.05676), (0.06942, 0.05241, 0.05676), (0.07294, 0.06091, 0.05676), (0.06942, 0.06942, 0.05676), (0.06091, 0.07294, 0.05676), (0.05241, 0.06942, 0.05676), (0.02186, 0.08419, 0.05676), (0.02836, 0.0907, 0.05676), (0.03757, 0.0907, 0.05676), (0.04408, 0.08419, 0.05676), (0.04408, 0.07499, 0.05676), (0.01203, 0.08614, 0.05676), (0.008503, 0.09465, 0.05676), (3.691e-09, 0.09817, 0.05676), (-0.008503, 0.09465, 0.05676), (-0.01203, 0.08614, 0.05676), (-0.04408, 0.07499, 0.05676), (-0.04408, 0.08419, 0.05676), (-0.03757, 0.0907, 0.05676), (-0.02836, 0.0907, 0.05676), (-0.02186, 0.08419, 0.05676), (-0.05241, 0.06942, 0.05676), (-0.06091, 0.07294, 0.05676), (-0.06942, 0.06942, 0.05676), (-0.07294, 0.06091, 0.05676), (-0.06942, 0.05241, 0.05676), (-0.08419, 0.02186, 0.05676), (-0.0907, 0.02836, 0.05676), (-0.0907, 0.03757, 0.05676), (-0.08419, 0.04408, 0.05676), (-0.07499, 0.04408, 0.05676), (-0.08614, 0.01203, 0.05676), (-0.09465, 0.008503, 0.05676), (-0.09817, 1.434e-10, 0.05676), (-0.09465, -0.008503, 0.05676), (-0.08614, -0.01203, 0.05676), (-0.06953, -0.009706, 0.06957), (-0.07639, -0.006863, 0.06957), (-0.07924, 1.553e-09, 0.06957), (-0.07639, 0.006863, 0.06957), (-0.06953, 0.009706, 0.06957), (-0.06052, 0.03558, 0.06957), (-0.06795, 0.03558, 0.06957), (-0.07321, 0.03032, 0.06957), (-0.07321, 0.02289, 0.06957), (-0.06795, 0.01764, 0.06957), (-0.05603, 0.0423, 0.06957), (-0.05887, 0.04917, 0.06957), (-0.05603, 0.05603, 0.06957), (-0.04917, 0.05887, 0.06957), (-0.0423, 0.05603, 0.06957), (-0.01764, 0.06795, 0.06957), (-0.02289, 0.07321, 0.06957), (-0.03032, 0.07321, 0.06957), (-0.03558, 0.06795, 0.06957), (-0.03558, 0.06052, 0.06957), (-0.009706, 0.06953, 0.06957), (-0.006863, 0.07639, 0.06957), (1.542e-09, 0.07924, 0.06957), (0.006863, 0.07639, 0.06957), (0.009706, 0.06953, 0.06957), (0.03558, 0.06052, 0.06957), (0.03558, 0.06795, 0.06957), (0.03032, 0.07321, 0.06957), (0.02289, 0.07321, 0.06957), (0.01764, 0.06795, 0.06957), (0.0423, 0.05603, 0.06957), (0.04917, 0.05887, 0.06957), (0.05603, 0.05603, 0.06957), (0.05887, 0.04917, 0.06957), (0.05603, 0.0423, 0.06957), (0.06795, 0.01764, 0.06957), (0.07321, 0.02289, 0.06957), (0.07321, 0.03032, 0.06957), (0.06795, 0.03558, 0.06957), (0.06052, 0.03558, 0.06957), (0.06953, 0.009706, 0.06957), (0.07639, 0.006863, 0.06957), (0.07924, -1.354e-09, 0.06957), (0.07639, -0.006863, 0.06957), (0.06953, -0.009706, 0.06957), (0.06052, -0.03558, 0.06957), (0.06795, -0.03558, 0.06957), (0.07321, -0.03032, 0.06957), (0.07321, -0.02289, 0.06957), (0.06795, -0.01764, 0.06957), (0.05603, -0.0423, 0.06957), (0.05887, -0.04917, 0.06957), (0.05603, -0.05603, 0.06957), (0.04917, -0.05887, 0.06957), (0.0423, -0.05603, 0.06957), (0.01764, -0.06795, 0.06957), (0.02289, -0.07321, 0.06957), (0.03032, -0.07321, 0.06957), (0.03558, -0.06795, 0.06957), (0.03558, -0.06052, 0.06957), (0.009706, -0.06953, 0.06957), (0.006863, -0.07639, 0.06957), (-6.965e-09, -0.07924, 0.06957), (-0.006863, -0.07639, 0.06957), (-0.009706, -0.06953, 0.06957), (-0.03558, -0.06052, 0.06957), (-0.03558, -0.06795, 0.06957), (-0.03032, -0.07321, 0.06957), (-0.02289, -0.07321, 0.06957), (-0.01764, -0.06795, 0.06957), (-0.0423, -0.05603, 0.06957), (-0.04917, -0.05887, 0.06957), (-0.05603, -0.05603, 0.06957), (-0.05887, -0.04917, 0.06957), (-0.05603, -0.0423, 0.06957), (-0.06795, -0.01764, 0.06957), (-0.07321, -0.02289, 0.06957), (-0.07321, -0.03032, 0.06957), (-0.06795, -0.03558, 0.06957), (-0.06052, -0.03558, 0.06957), (0.03805, 0.09187, 0.0), (6.48e-08, 0.09944, 0.0), (-0.03805, 0.09187, 0.0), (-0.07032, 0.07032, 0.0), (-0.09187, 0.03805, 0.0), (-0.09944, 1.186e-09, 0.0), (-0.09187, -0.03805, 0.0), (-0.07032, -0.07032, 0.0), (-0.03805, -0.09187, 0.0), (1.502e-08, -0.09944, 0.0), (0.03805, -0.09187, 0.0), (0.07032, -0.07032, 0.0), (0.09187, -0.03805, 0.0), (0.09944, -4.347e-09, 0.0), (0.09187, 0.03805, 0.0), (0.07032, 0.07032, 0.0), (0.07032, 0.07032, 0.01209), (0.09187, 0.03805, 0.01209), (0.09944, -4.347e-09, 0.01209), (0.09187, -0.03805, 0.01209), (0.07032, -0.07032, 0.01209), (0.03805, -0.09187, 0.01209), (1.502e-08, -0.09944, 0.01209), (-0.03805, -0.09187, 0.01209), (-0.07032, -0.07032, 0.01209), (-0.09187, -0.03805, 0.01209), (-0.09944, 1.186e-09, 0.01209), (-0.09187, 0.03805, 0.01209), (-0.07032, 0.07032, 0.01209), (-0.03805, 0.09187, 0.01209), (6.48e-08, 0.09944, 0.01209), (0.03805, 0.09187, 0.01209), (0.03383, 0.08168, 0.01209), (5.761e-08, 0.0884, 0.01209), (-0.03383, 0.08168, 0.01209), (-0.06251, 0.06251, 0.01209), (-0.08168, 0.03383, 0.01209), (-0.0884, 1.054e-09, 0.01209), (-0.08168, -0.03383, 0.01209), (-0.06251, -0.06251, 0.01209), (-0.03383, -0.08168, 0.01209), (1.335e-08, -0.0884, 0.01209), (0.03383, -0.08168, 0.01209), (0.06251, -0.06251, 0.01209), (0.08168, -0.03383, 0.01209), (0.0884, -3.864e-09, 0.01209), (0.08168, 0.03383, 0.01209), (0.06251, 0.06251, 0.01209), (0.06251, 0.06251, 0.06266), (0.08168, 0.03383, 0.06266), (0.0884, -3.864e-09, 0.06266), (0.08168, -0.03383, 0.06266), (0.06251, -0.06251, 0.06266), (0.03383, -0.08168, 0.06266), (1.335e-08, -0.0884, 0.06266), (-0.03383, -0.08168, 0.06266), (-0.06251, -0.06251, 0.06266), (-0.08168, -0.03383, 0.06266), (-0.0884, 1.054e-09, 0.06266), (-0.08168, 0.03383, 0.06266), (-0.06251, 0.06251, 0.06266), (-0.03383, 0.08168, 0.06266), (5.761e-08, 0.0884, 0.06266), (0.03383, 0.08168, 0.06266), (5.415e-08, 0.0831, 0.08574), (-0.07677, 0.0318, 0.08574), (-0.07677, -0.0318, 0.08574), (-0.05876, -0.05876, 0.08574), (1.255e-08, -0.0831, 0.08574), (0.05876, -0.05876, 0.08574), (0.07677, -0.0318, 0.08574), (0.0831, -3.632e-09, 0.08574), (0.07677, 0.0318, 0.08574), (0.05876, 0.05876, 0.08574), (0.0318, -0.07677, 0.08574), (-0.0318, -0.07677, 0.08574), (-0.0831, 9.909e-10, 0.08574), (-0.05876, 0.05876, 0.08574), (-0.0318, 0.07677, 0.08574), (0.0318, 0.07677, 0.08574), (0.06251, 0.06251, 0.01209), (0.08168, 0.03383, 0.01209), (0.0884, -3.864e-09, 0.01209), (0.08168, -0.03383, 0.01209), (0.06251, -0.06251, 0.01209), (0.03383, -0.08168, 0.01209), (1.335e-08, -0.0884, 0.01209), (-0.03383, -0.08168, 0.01209), (-0.06251, -0.06251, 0.01209), (-0.08168, -0.03383, 0.01209), (-0.0884, 1.054e-09, 0.01209), (-0.08168, 0.03383, 0.01209), (-0.06251, 0.06251, 0.01209), (-0.03383, 0.08168, 0.01209), (5.761e-08, 0.0884, 0.01209), (0.03383, 0.08168, 0.01209), (0.03805, 0.09187, 0.01209), (6.48e-08, 0.09944, 0.01209), (-0.03805, 0.09187, 0.01209), (-0.07032, 0.07032, 0.01209), (-0.09187, 0.03805, 0.01209), (-0.09944, 1.186e-09, 0.01209), (-0.09187, -0.03805, 0.01209), (-0.07032, -0.07032, 0.01209), (-0.03805, -0.09187, 0.01209), (1.502e-08, -0.09944, 0.01209), (0.03805, -0.09187, 0.01209), (0.07032, -0.07032, 0.01209), (0.09187, -0.03805, 0.01209), (0.09944, -4.347e-09, 0.01209), (0.09187, 0.03805, 0.01209), (0.07032, 0.07032, 0.01209), (0.07032, 0.07032, 0.0), (0.09187, 0.03805, 0.0), (0.09944, -4.347e-09, 0.0), (0.09187, -0.03805, 0.0), (0.07032, -0.07032, 0.0), (0.03805, -0.09187, 0.0), (1.502e-08, -0.09944, 0.0), (-0.03805, -0.09187, 0.0), (-0.07032, -0.07032, 0.0), (-0.09187, -0.03805, 0.0), (-0.09944, 1.186e-09, 0.0), (-0.09187, 0.03805, 0.0), (-0.07032, 0.07032, 0.0), (-0.03805, 0.09187, 0.0), (6.48e-08, 0.09944, 0.0), (0.03805, 0.09187, 0.0), (0.02825, 0.06819, 0.0), (4.81e-08, 0.07381, 0.0), (-0.02825, 0.06819, 0.0), (-0.05219, 0.05219, 0.0), (-0.06819, 0.02825, 0.0), (-0.07381, 8.802e-10, 0.0), (-0.06819, -0.02825, 0.0), (-0.05219, -0.05219, 0.0), (-0.02825, -0.06819, 0.0), (1.114e-08, -0.07381, 0.0), (0.02825, -0.06819, 0.0), (0.05219, -0.05219, 0.0), (0.06819, -0.02825, 0.0), (0.07381, -3.226e-09, 0.0), (0.06819, 0.02825, 0.0), (0.05219, 0.05219, 0.0), (0.02132, 0.05146, 0.08574), (-0.02132, 0.05146, 0.08574), (-0.03939, 0.03939, 0.08574), (-0.0557, 6.642e-10, 0.08574), (-0.02132, -0.05146, 0.08574), (0.02132, -0.05146, 0.08574), (0.03939, 0.03939, 0.08574), (0.05146, 0.02132, 0.08574), (0.0557, -2.435e-09, 0.08574), (0.05146, -0.02132, 0.08574), (0.03939, -0.03939, 0.08574), (8.41e-09, -0.0557, 0.08574), (-0.03939, -0.03939, 0.08574), (-0.05146, -0.02132, 0.08574), (-0.05146, 0.02132, 0.08574), (3.63e-08, 0.0557, 0.08574), (3.63e-08, 0.0557, 0.2232), (-0.05146, 0.02132, 0.2232), (-0.05146, -0.02132, 0.2232), (-0.03939, -0.03939, 0.2232), (8.41e-09, -0.0557, 0.2232), (0.03939, -0.03939, 0.2232), (0.05146, -0.02132, 0.2232), (0.0557, -2.435e-09, 0.2232), (0.05146, 0.02132, 0.2232), (0.03939, 0.03939, 0.2232), (0.02132, -0.05146, 0.2232), (-0.02132, -0.05146, 0.2232), (-0.0557, 6.642e-10, 0.2232), (-0.03939, 0.03939, 0.2232), (-0.02132, 0.05146, 0.2232), (0.02132, 0.05146, 0.2232), (3.63e-08, 0.0557, 0.08574), (-0.05146, 0.02132, 0.08574), (-0.05146, -0.02132, 0.08574), (-0.03939, -0.03939, 0.08574), (8.41e-09, -0.0557, 0.08574), (0.03939, -0.03939, 0.08574), (0.05146, -0.02132, 0.08574), (0.0557, -2.435e-09, 0.08574), (0.05146, 0.02132, 0.08574), (0.03939, 0.03939, 0.08574), (0.02132, -0.05146, 0.08574), (-0.02132, -0.05146, 0.08574), (-0.0557, 6.642e-10, 0.08574), (-0.03939, 0.03939, 0.08574), (-0.02132, 0.05146, 0.08574), (0.02132, 0.05146, 0.08574), (0.0318, 0.07677, 0.08574), (-0.0318, 0.07677, 0.08574), (-0.05876, 0.05876, 0.08574), (-0.0831, 9.909e-10, 0.08574), (-0.0318, -0.07677, 0.08574), (0.0318, -0.07677, 0.08574), (0.05876, 0.05876, 0.08574), (0.07677, 0.0318, 0.08574), (0.0831, -3.632e-09, 0.08574), (0.07677, -0.0318, 0.08574), (0.05876, -0.05876, 0.08574), (1.255e-08, -0.0831, 0.08574), (-0.05876, -0.05876, 0.08574), (-0.07677, -0.0318, 0.08574), (-0.07677, 0.0318, 0.08574), (5.415e-08, 0.0831, 0.08574)], [], [(0, 15, 16, 31), (15, 14, 17, 16), (14, 13, 18, 17), (13, 12, 19, 18), (12, 11, 20, 19), (11, 10, 21, 20), (10, 9, 22, 21), (9, 8, 23, 22), (8, 7, 24, 23), (7, 6, 25, 24), (6, 5, 26, 25), (5, 4, 27, 26), (4, 3, 28, 27), (3, 2, 29, 28), (2, 1, 30, 29), (1, 0, 31, 30), (30, 31, 32, 33), (29, 30, 33, 34), (28, 29, 34, 35), (27, 28, 35, 36), (26, 27, 36, 37), (25, 26, 37, 38), (24, 25, 38, 39), (23, 24, 39, 40), (22, 23, 40, 41), (21, 22, 41, 42), (20, 21, 42, 43), (19, 20, 43, 44), (18, 19, 44, 45), (17, 18, 45, 46), (16, 17, 46, 47), (31, 16, 47, 32), (32, 47, 48, 63), (47, 46, 49, 48), (46, 45, 50, 49), (45, 44, 51, 50), (44, 43, 52, 51), (43, 42, 53, 52), (42, 41, 54, 53), (41, 40, 55, 54), (40, 39, 56, 55), (39, 38, 57, 56), (38, 37, 58, 57), (37, 36, 59, 58), (36, 35, 60, 59), (35, 34, 61, 60), (34, 33, 62, 61), (33, 32, 63, 62), (139, 140, 147, 148), (140, 141, 146, 147), (141, 142, 145, 146), (142, 143, 144, 145), (137, 150, 149, 138), (136, 151, 150, 137), (135, 152, 151, 136), (134, 153, 152, 135), (129, 130, 157, 158), (130, 131, 156, 157), (131, 132, 155, 156), (132, 133, 154, 155), (127, 160, 159, 128), (126, 161, 160, 127), (125, 162, 161, 126), (124, 163, 162, 125), (119, 120, 167, 168), (120, 121, 166, 167), (121, 122, 165, 166), (122, 123, 164, 165), (117, 170, 169, 118), (116, 171, 170, 117), (115, 172, 171, 116), (114, 173, 172, 115), (109, 110, 177, 178), (110, 111, 176, 177), (111, 112, 175, 176), (112, 113, 174, 175), (107, 180, 179, 108), (106, 181, 180, 107), (105, 182, 181, 106), (104, 183, 182, 105), (99, 100, 187, 188), (100, 101, 186, 187), (101, 102, 185, 186), (102, 103, 184, 185), (97, 190, 189, 98), (96, 191, 190, 97), (95, 192, 191, 96), (94, 193, 192, 95), (89, 90, 197, 198), (90, 91, 196, 197), (91, 92, 195, 196), (92, 93, 194, 195), (88, 87, 200, 199), (87, 86, 201, 200), (85, 202, 201, 86), (84, 203, 202, 85), (79, 80, 207, 208), (81, 206, 207, 80), (81, 82, 205, 206), (83, 204, 205, 82), (78, 77, 210, 209), (77, 76, 211, 210), (75, 212, 211, 76), (74, 213, 212, 75), (70, 217, 218, 69), (70, 71, 216, 217), (72, 215, 216, 71), (72, 73, 214, 215), (68, 67, 220, 219), (67, 66, 221, 220), (66, 65, 222, 221), (65, 64, 223, 222), (222, 223, 224, 225), (221, 222, 225, 226), (220, 221, 226, 227), (219, 220, 227, 228), (215, 214, 233, 232), (215, 232, 231, 216), (217, 216, 231, 230), (217, 230, 229, 218), (213, 234, 235, 212), (212, 235, 236, 211), (210, 211, 236, 237), (209, 210, 237, 238), (204, 243, 242, 205), (206, 205, 242, 241), (206, 241, 240, 207), (208, 207, 240, 239), (203, 244, 245, 202), (202, 245, 246, 201), (200, 201, 246, 247), (199, 200, 247, 248), (195, 194, 253, 252), (196, 195, 252, 251), (197, 196, 251, 250), (198, 197, 250, 249), (193, 254, 255, 192), (192, 255, 256, 191), (191, 256, 257, 190), (190, 257, 258, 189), (185, 184, 263, 262), (186, 185, 262, 261), (187, 186, 261, 260), (188, 187, 260, 259), (183, 264, 265, 182), (182, 265, 266, 181), (181, 266, 267, 180), (180, 267, 268, 179), (175, 174, 273, 272), (176, 175, 272, 271), (177, 176, 271, 270), (178, 177, 270, 269), (173, 274, 275, 172), (172, 275, 276, 171), (171, 276, 277, 170), (170, 277, 278, 169), (165, 164, 283, 282), (166, 165, 282, 281), (167, 166, 281, 280), (168, 167, 280, 279), (163, 284, 285, 162), (162, 285, 286, 161), (161, 286, 287, 160), (160, 287, 288, 159), (155, 154, 293, 292), (156, 155, 292, 291), (157, 156, 291, 290), (158, 157, 290, 289), (153, 294, 295, 152), (152, 295, 296, 151), (151, 296, 297, 150), (150, 297, 298, 149), (145, 144, 303, 302), (146, 145, 302, 301), (147, 146, 301, 300), (148, 147, 300, 299), (304, 335, 320, 319), (304, 305, 334, 335), (305, 306, 333, 334), (306, 307, 332, 333), (307, 308, 331, 332), (308, 309, 330, 331), (309, 310, 329, 330), (310, 311, 328, 329), (311, 312, 327, 328), (312, 313, 326, 327), (313, 314, 325, 326), (314, 315, 324, 325), (315, 316, 323, 324), (316, 317, 322, 323), (317, 318, 321, 322), (318, 319, 320, 321), (336, 367, 352, 351), (336, 337, 366, 367), (337, 338, 365, 366), (338, 339, 364, 365), (339, 340, 363, 364), (340, 341, 362, 363), (341, 342, 361, 362), (342, 343, 360, 361), (343, 344, 359, 360), (344, 345, 358, 359), (345, 346, 357, 358), (346, 347, 356, 357), (347, 348, 355, 356), (348, 349, 354, 355), (349, 350, 353, 354), (350, 351, 352, 353), (353, 352, 377, 376), (354, 353, 376, 375), (355, 354, 375, 374), (356, 355, 374, 373), (357, 356, 373, 378), (358, 357, 378, 372), (359, 358, 372, 379), (360, 359, 379, 371), (361, 360, 371, 370), (362, 361, 370, 380), (363, 362, 380, 369), (364, 363, 369, 381), (365, 364, 381, 382), (366, 365, 382, 368), (367, 366, 368, 383), (367, 383, 377, 352), (414, 415, 384, 385), (413, 414, 385, 386), (412, 413, 386, 387), (411, 412, 387, 388), (410, 411, 388, 389), (409, 410, 389, 390), (408, 409, 390, 391), (407, 408, 391, 392), (406, 407, 392, 393), (405, 406, 393, 394), (404, 405, 394, 395), (403, 404, 395, 396), (402, 403, 396, 397), (401, 402, 397, 398), (400, 401, 398, 399), (400, 399, 384, 415), (446, 447, 416, 417), (445, 446, 417, 418), (444, 445, 418, 419), (443, 444, 419, 420), (442, 443, 420, 421), (441, 442, 421, 422), (440, 441, 422, 423), (439, 440, 423, 424), (438, 439, 424, 425), (437, 438, 425, 426), (436, 437, 426, 427), (435, 436, 427, 428), (434, 435, 428, 429), (433, 434, 429, 430), (432, 433, 430, 431), (432, 431, 416, 447), (455, 454, 473, 472), (456, 455, 472, 471), (457, 456, 471, 470), (458, 457, 470, 469), (461, 460, 467, 466), (450, 477, 478, 449), (453, 458, 469, 474), (459, 453, 474, 468), (452, 459, 468, 475), (460, 452, 475, 467), (451, 461, 466, 476), (462, 451, 476, 465), (450, 462, 465, 477), (463, 449, 478, 464), (448, 463, 464, 479), (448, 479, 473, 454), (496, 495, 489, 502), (496, 511, 480, 495), (511, 497, 494, 480), (498, 510, 481, 493), (510, 499, 492, 481), (499, 509, 482, 492), (508, 500, 491, 483), (500, 507, 484, 491), (507, 501, 490, 484), (501, 506, 485, 490), (498, 493, 494, 497), (509, 508, 483, 482), (506, 505, 486, 485), (505, 504, 487, 486), (504, 503, 488, 487), (503, 502, 489, 488)])
me_mount_001.polygons.foreach_set('use_smooth', [True] * 288)
me_mount_001.use_remesh_preserve_volume = False
me_mount_001.use_remesh_preserve_attributes = False
me_mount_001.use_mirror_vertex_groups = False
me_mount_001.update()
me_nozzle_001 = bpy.data.meshes.new('nozzle.001')
me_nozzle_001.from_pydata([(0.03307, 0.03307, 0.01022), (0.0432, 0.0179, 0.01022), (0.04676, -1.22e-07, 0.01022), (0.0432, -0.0179, 0.01022), (0.03307, -0.03307, 0.01022), (0.0179, -0.0432, 0.01022), (7.061e-09, -0.04676, 0.01022), (-0.0179, -0.0432, 0.01022), (-0.03307, -0.03307, 0.01022), (-0.0432, -0.0179, 0.01022), (-0.04676, -1.194e-07, 0.01022), (-0.0432, 0.0179, 0.01022), (-0.03307, 0.03307, 0.01022), (-0.0179, 0.0432, 0.01022), (3.047e-08, 0.04676, 0.01022), (0.0179, 0.0432, 0.01022), (-4.441e-16, -1.2e-07, 0.01022), (-4.441e-16, -1.2e-07, 0.01022), (-4.441e-16, -1.2e-07, 0.01022), (-4.441e-16, -1.2e-07, 0.01022), (-4.441e-16, -1.2e-07, 0.01022), (-4.441e-16, -1.2e-07, 0.01022), (-4.441e-16, -1.2e-07, 0.01022), (-4.441e-16, -1.2e-07, 0.01022), (-4.441e-16, -1.2e-07, 0.01022), (-4.441e-16, -1.2e-07, 0.01022), (-4.441e-16, -1.2e-07, 0.01022), (-4.441e-16, -1.2e-07, 0.01022), (-4.441e-16, -1.2e-07, 0.01022), (-4.441e-16, -1.2e-07, 0.01022), (-4.441e-16, -1.2e-07, 0.01022), (-4.441e-16, -1.2e-07, 0.01022), (-4.441e-16, -1.18e-07, -0.01457), (-4.441e-16, -1.18e-07, -0.01457), (-4.441e-16, -1.18e-07, -0.01457), (-4.441e-16, -1.18e-07, -0.01457), (-4.441e-16, -1.18e-07, -0.01457), (-4.441e-16, -1.18e-07, -0.01457), (-4.441e-16, -1.18e-07, -0.01457), (-4.441e-16, -1.18e-07, -0.01457), (-4.441e-16, -1.18e-07, -0.01457), (-4.441e-16, -1.18e-07, -0.01457), (-4.441e-16, -1.18e-07, -0.01457), (-4.441e-16, -1.18e-07, -0.01457), (-4.441e-16, -1.18e-07, -0.01457), (-4.441e-16, -1.18e-07, -0.01457), (-4.441e-16, -1.18e-07, -0.01457), (-4.441e-16, -1.18e-07, -0.01457), (0.01924, 0.04645, -0.01457), (3.276e-08, 0.05027, -0.01457), (-0.01924, 0.04645, -0.01457), (-0.03555, 0.03555, -0.01457), (-0.04645, 0.01924, -0.01457), (-0.05027, -1.174e-07, -0.01457), (-0.04645, -0.01924, -0.01457), (-0.03555, -0.03555, -0.01457), (-0.01924, -0.04645, -0.01457), (7.591e-09, -0.05027, -0.01457), (0.01924, -0.04645, -0.01457), (0.03555, -0.03555, -0.01457), (0.04645, -0.01924, -0.01457), (0.05027, -1.202e-07, -0.01457), (0.04645, 0.01924, -0.01457), (0.03555, 0.03555, -0.01457), (0.0232, 0.0232, 0.1219), (0.03031, 0.01255, 0.1219), (0.0328, -1.302e-07, 0.1219), (0.03031, -0.01255, 0.1219), (0.0232, -0.0232, 0.1219), (0.01255, -0.03031, 0.1219), (4.953e-09, -0.0328, 0.1219), (-0.01255, -0.03031, 0.1219), (-0.0232, -0.0232, 0.1219), (-0.03031, -0.01255, 0.1219), (-0.0328, -1.283e-07, 0.1219), (-0.03031, 0.01255, 0.1219), (-0.0232, 0.0232, 0.1219), (-0.01255, 0.03031, 0.1219), (2.138e-08, 0.0328, 0.1219), (0.01255, 0.03031, 0.1219), (0.01203, 0.02905, 0.1324), (2.049e-08, 0.03144, 0.1324), (-0.01203, 0.02905, 0.1324), (-0.02223, 0.02223, 0.1324), (-0.02905, 0.01203, 0.1324), (-0.03144, -1.292e-07, 0.1324), (-0.02905, -0.01203, 0.1324), (-0.02223, -0.02223, 0.1324), (-0.01203, -0.02905, 0.1324), (4.748e-09, -0.03144, 0.1324), (0.01203, -0.02905, 0.1324), (0.02223, -0.02223, 0.1324), (0.02905, -0.01203, 0.1324), (0.03144, -1.309e-07, 0.1324), (0.02905, 0.01203, 0.1324), (0.02223, 0.02223, 0.1324), (0.01878, 0.01878, 0.1324), (0.02454, 0.01016, 0.1324), (0.02656, -1.308e-07, 0.1324), (0.02454, -0.01016, 0.1324), (0.01878, -0.01878, 0.1324), (0.01016, -0.02454, 0.1324), (4.01e-09, -0.02656, 0.1324), (-0.01016, -0.02454, 0.1324), (-0.01878, -0.01878, 0.1324), (-0.02454, -0.01016, 0.1324), (-0.02656, -1.294e-07, 0.1324), (-0.02454, 0.01016, 0.1324), (-0.01878, 0.01878, 0.1324), (-0.01016, 0.02454, 0.1324), (1.731e-08, 0.02656, 0.1324), (0.01016, 0.02454, 0.1324), (0.01016, 0.02454, 0.1258), (1.731e-08, 0.02656, 0.1258), (-0.01016, 0.02454, 0.1258), (-0.01878, 0.01878, 0.1258), (-0.02454, 0.01016, 0.1258), (-0.02656, -1.289e-07, 0.1258), (-0.02454, -0.01016, 0.1258), (-0.01878, -0.01878, 0.1258), (-0.01016, -0.02454, 0.1258), (4.01e-09, -0.02656, 0.1258), (0.01016, -0.02454, 0.1258), (0.01878, -0.01878, 0.1258), (0.02454, -0.01016, 0.1258), (0.02656, -1.303e-07, 0.1258), (0.02454, 0.01016, 0.1258), (0.01878, 0.01878, 0.1258), (0.01445, 0.01445, 0.1258), (0.01887, 0.007818, 0.1258), (0.02043, -1.304e-07, 0.1258), (0.01887, -0.007818, 0.1258), (0.01445, -0.01445, 0.1258), (0.007818, -0.01887, 0.1258), (3.085e-09, -0.02043, 0.1258), (-0.007818, -0.01887, 0.1258), (-0.01445, -0.01445, 0.1258), (-0.01887, -0.007818, 0.1258), (-0.02043, -1.292e-07, 0.1258), (-0.01887, 0.007818, 0.1258), (-0.01445, 0.01445, 0.1258), (-0.007818, 0.01887, 0.1258), (1.331e-08, 0.02043, 0.1258), (0.007818, 0.01887, 0.1258), (0.007818, 0.01887, 0.1323), (1.331e-08, 0.02043, 0.1323), (-0.007818, 0.01887, 0.1323), (-0.01445, 0.01445, 0.1323), (-0.01887, 0.007818, 0.1323), (-0.02043, -1.297e-07, 0.1323), (-0.01887, -0.007818, 0.1323), (-0.01445, -0.01445, 0.1323), (-0.007818, -0.01887, 0.1323), (3.085e-09, -0.02043, 0.1323), (0.007818, -0.01887, 0.1323), (0.01445, -0.01445, 0.1323), (0.01887, -0.007818, 0.1323), (0.02043, -1.308e-07, 0.1323), (0.01887, 0.007818, 0.1323), (0.01445, 0.01445, 0.1323), (0.03555, 0.03555, -0.01457), (0.04645, 0.01924, -0.01457), (0.05027, -1.202e-07, -0.01457), (0.04645, -0.01924, -0.01457), (0.03555, -0.03555, -0.01457), (0.01924, -0.04645, -0.01457), (7.591e-09, -0.05027, -0.01457), (-0.01924, -0.04645, -0.01457), (-0.03555, -0.03555, -0.01457), (-0.04645, -0.01924, -0.01457), (-0.05027, -1.174e-07, -0.01457), (-0.04645, 0.01924, -0.01457), (-0.03555, 0.03555, -0.01457), (-0.01924, 0.04645, -0.01457), (3.276e-08, 0.05027, -0.01457), (0.01924, 0.04645, -0.01457), (0.0179, 0.0432, 0.01022), (3.047e-08, 0.04676, 0.01022), (-0.0179, 0.0432, 0.01022), (-0.03307, 0.03307, 0.01022), (-0.0432, 0.0179, 0.01022), (-0.04676, -1.194e-07, 0.01022), (-0.0432, -0.0179, 0.01022), (-0.03307, -0.03307, 0.01022), (-0.0179, -0.0432, 0.01022), (7.061e-09, -0.04676, 0.01022), (0.0179, -0.0432, 0.01022), (0.03307, -0.03307, 0.01022), (0.0432, -0.0179, 0.01022), (0.04676, -1.22e-07, 0.01022), (0.0432, 0.0179, 0.01022), (0.03307, 0.03307, 0.01022), (0.00118, 0.002849, 0.1323), (2.01e-09, 0.003084, 0.1323), (-0.00118, 0.002849, 0.1323), (-0.002181, 0.002181, 0.1323), (-0.002849, 0.00118, 0.1323), (-0.003084, -1.303e-07, 0.1323), (-0.002849, -0.00118, 0.1323), (-0.002181, -0.002181, 0.1323), (-0.00118, -0.002849, 0.1323), (4.657e-10, -0.003084, 0.1323), (0.00118, -0.002849, 0.1323), (0.002181, -0.002181, 0.1323), (0.002849, -0.00118, 0.1323), (0.003084, -1.305e-07, 0.1323), (0.002849, 0.00118, 0.1323), (0.002181, 0.002181, 0.1323), (0.01445, 0.01445, 0.1323), (0.01887, 0.007818, 0.1323), (0.02043, -1.308e-07, 0.1323), (0.01887, -0.007818, 0.1323), (0.01445, -0.01445, 0.1323), (0.007818, -0.01887, 0.1323), (3.085e-09, -0.02043, 0.1323), (-0.007818, -0.01887, 0.1323), (-0.01445, -0.01445, 0.1323), (-0.01887, -0.007818, 0.1323), (-0.02043, -1.297e-07, 0.1323), (-0.01887, 0.007818, 0.1323), (-0.01445, 0.01445, 0.1323), (-0.007818, 0.01887, 0.1323), (1.331e-08, 0.02043, 0.1323), (0.007818, 0.01887, 0.1323), (0.007818, 0.01887, 0.1258), (1.331e-08, 0.02043, 0.1258), (-0.007818, 0.01887, 0.1258), (-0.01445, 0.01445, 0.1258), (-0.01887, 0.007818, 0.1258), (-0.02043, -1.292e-07, 0.1258), (-0.01887, -0.007818, 0.1258), (-0.01445, -0.01445, 0.1258), (-0.007818, -0.01887, 0.1258), (3.085e-09, -0.02043, 0.1258), (0.007818, -0.01887, 0.1258), (0.01445, -0.01445, 0.1258), (0.01887, -0.007818, 0.1258), (0.02043, -1.304e-07, 0.1258), (0.01887, 0.007818, 0.1258), (0.01445, 0.01445, 0.1258), (0.01878, 0.01878, 0.1258), (0.02454, 0.01016, 0.1258), (0.02656, -1.303e-07, 0.1258), (0.02454, -0.01016, 0.1258), (0.01878, -0.01878, 0.1258), (0.01016, -0.02454, 0.1258), (4.01e-09, -0.02656, 0.1258), (-0.01016, -0.02454, 0.1258), (-0.01878, -0.01878, 0.1258), (-0.02454, -0.01016, 0.1258), (-0.02656, -1.289e-07, 0.1258), (-0.02454, 0.01016, 0.1258), (-0.01878, 0.01878, 0.1258), (-0.01016, 0.02454, 0.1258), (1.731e-08, 0.02656, 0.1258), (0.01016, 0.02454, 0.1258), (0.01016, 0.02454, 0.1324), (1.731e-08, 0.02656, 0.1324), (-0.01016, 0.02454, 0.1324), (-0.01878, 0.01878, 0.1324), (-0.02454, 0.01016, 0.1324), (-0.02656, -1.294e-07, 0.1324), (-0.02454, -0.01016, 0.1324), (-0.01878, -0.01878, 0.1324), (-0.01016, -0.02454, 0.1324), (4.01e-09, -0.02656, 0.1324), (0.01016, -0.02454, 0.1324), (0.01878, -0.01878, 0.1324), (0.02454, -0.01016, 0.1324), (0.02656, -1.308e-07, 0.1324), (0.02454, 0.01016, 0.1324), (0.01878, 0.01878, 0.1324), (0.02223, 0.02223, 0.1324), (0.02905, 0.01203, 0.1324), (0.03144, -1.309e-07, 0.1324), (0.02905, -0.01203, 0.1324), (0.02223, -0.02223, 0.1324), (0.01203, -0.02905, 0.1324), (4.748e-09, -0.03144, 0.1324), (-0.01203, -0.02905, 0.1324), (-0.02223, -0.02223, 0.1324), (-0.02905, -0.01203, 0.1324), (-0.03144, -1.292e-07, 0.1324), (-0.02905, 0.01203, 0.1324), (-0.02223, 0.02223, 0.1324), (-0.01203, 0.02905, 0.1324), (2.049e-08, 0.03144, 0.1324), (0.01203, 0.02905, 0.1324), (0.02944, 0.02944, 0.01007), (0.03847, 0.01593, 0.01007), (0.04164, -2.58e-09, 0.01007), (0.03847, -0.01593, 0.01007), (0.02944, -0.02944, 0.01007), (0.01593, -0.03847, 0.01007), (6.287e-09, -0.04164, 0.01007), (-0.01593, -0.03847, 0.01007), (-0.02944, -0.02944, 0.01007), (-0.03847, -0.01593, 0.01007), (-0.04164, -2.638e-10, 0.01007), (-0.03847, 0.01593, 0.01007), (-0.02944, 0.02944, 0.01007), (-0.01593, 0.03847, 0.01007), (2.713e-08, 0.04164, 0.01007), (0.01593, 0.03847, 0.01007), (0.01115, 0.02693, 0.1219), (1.899e-08, 0.02915, 0.1219), (-0.01115, 0.02693, 0.1219), (-0.02061, 0.02061, 0.1219), (-0.02693, 0.01115, 0.1219), (-0.02915, -8.33e-09, 0.1219), (-0.02693, -0.01115, 0.1219), (-0.02061, -0.02061, 0.1219), (-0.01115, -0.02693, 0.1219), (4.401e-09, -0.02915, 0.1219), (0.01115, -0.02693, 0.1219), (0.02061, -0.02061, 0.1219), (0.02693, -0.01115, 0.1219), (0.02915, -9.952e-09, 0.1219), (0.02693, 0.01115, 0.1219), (0.02061, 0.02061, 0.1219), (0.02318, 0.02318, 0.122), (0.03028, 0.01254, 0.122), (0.03278, -1.067e-08, 0.122), (0.03028, -0.01254, 0.122), (0.02318, -0.02318, 0.122), (0.01254, -0.03028, 0.122), (4.949e-09, -0.03278, 0.122), (-0.01254, -0.03028, 0.122), (-0.02318, -0.02318, 0.122), (-0.03028, -0.01254, 0.122), (-0.03278, -8.848e-09, 0.122), (-0.03028, 0.01254, 0.122), (-0.02318, 0.02318, 0.122), (-0.01254, 0.03028, 0.122), (2.136e-08, 0.03278, 0.122), (0.01254, 0.03028, 0.122), (0.01792, 0.04326, 0.009997), (3.052e-08, 0.04683, 0.009997), (-0.01792, 0.04326, 0.009997), (-0.03311, 0.03311, 0.009997), (-0.04326, 0.01792, 0.009997), (-0.04683, -8.174e-10, 0.009997), (-0.04326, -0.01792, 0.009997), (-0.03311, -0.03311, 0.009997), (-0.01792, -0.04326, 0.009997), (7.071e-09, -0.04683, 0.009997), (0.01792, -0.04326, 0.009997), (0.03311, -0.03311, 0.009997), (0.04326, -0.01792, 0.009997), (0.04683, -3.423e-09, 0.009997), (0.04326, 0.01792, 0.009997), (0.03311, 0.03311, 0.009997), (-0.068, 0.04274, -0.03531), (-0.068, -0.04274, -0.03531), (-0.068, -0.04274, -0.01481), (-0.068, 0.04274, -0.01481), (0.068, 0.04274, -0.03531), (0.068, -0.04274, -0.03531), (0.068, -0.04274, -0.01481), (0.068, 0.04274, -0.01481)], [], [(0, 15, 16, 31), (15, 14, 17, 16), (14, 13, 18, 17), (13, 12, 19, 18), (12, 11, 20, 19), (11, 10, 21, 20), (10, 9, 22, 21), (9, 8, 23, 22), (8, 7, 24, 23), (7, 6, 25, 24), (6, 5, 26, 25), (5, 4, 27, 26), (4, 3, 28, 27), (3, 2, 29, 28), (2, 1, 30, 29), (1, 0, 31, 30), (30, 31, 32, 33), (29, 30, 33, 34), (28, 29, 34, 35), (27, 28, 35, 36), (26, 27, 36, 37), (25, 26, 37, 38), (24, 25, 38, 39), (23, 24, 39, 40), (22, 23, 40, 41), (21, 22, 41, 42), (20, 21, 42, 43), (19, 20, 43, 44), (18, 19, 44, 45), (17, 18, 45, 46), (16, 17, 46, 47), (31, 16, 47, 32), (63, 32, 47, 48), (48, 47, 46, 49), (49, 46, 45, 50), (50, 45, 44, 51), (51, 44, 43, 52), (52, 43, 42, 53), (53, 42, 41, 54), (54, 41, 40, 55), (55, 40, 39, 56), (56, 39, 38, 57), (57, 38, 37, 58), (58, 37, 36, 59), (59, 36, 35, 60), (60, 35, 34, 61), (61, 34, 33, 62), (62, 33, 32, 63), (95, 64, 79, 80), (80, 79, 78, 81), (81, 78, 77, 82), (82, 77, 76, 83), (83, 76, 75, 84), (84, 75, 74, 85), (85, 74, 73, 86), (86, 73, 72, 87), (87, 72, 71, 88), (88, 71, 70, 89), (89, 70, 69, 90), (90, 69, 68, 91), (91, 68, 67, 92), (92, 67, 66, 93), (93, 66, 65, 94), (94, 65, 64, 95), (97, 96, 127, 126), (97, 126, 125, 98), (98, 125, 124, 99), (100, 99, 124, 123), (100, 123, 122, 101), (101, 122, 121, 102), (103, 102, 121, 120), (104, 103, 120, 119), (105, 104, 119, 118), (106, 105, 118, 117), (107, 106, 117, 116), (108, 107, 116, 115), (109, 108, 115, 114), (110, 109, 114, 113), (111, 110, 113, 112), (111, 112, 127, 96), (129, 128, 159, 158), (129, 158, 157, 130), (130, 157, 156, 131), (132, 131, 156, 155), (132, 155, 154, 133), (133, 154, 153, 134), (135, 134, 153, 152), (136, 135, 152, 151), (137, 136, 151, 150), (138, 137, 150, 149), (139, 138, 149, 148), (140, 139, 148, 147), (141, 140, 147, 146), (142, 141, 146, 145), (143, 142, 145, 144), (143, 144, 159, 128), (191, 160, 175, 176), (176, 175, 174, 177), (177, 174, 173, 178), (178, 173, 172, 179), (179, 172, 171, 180), (180, 171, 170, 181), (181, 170, 169, 182), (182, 169, 168, 183), (183, 168, 167, 184), (184, 167, 166, 185), (185, 166, 165, 186), (186, 165, 164, 187), (187, 164, 163, 188), (188, 163, 162, 189), (189, 162, 161, 190), (160, 191, 190, 161), (223, 192, 207, 208), (223, 222, 193, 192), (222, 221, 194, 193), (221, 220, 195, 194), (220, 219, 196, 195), (219, 218, 197, 196), (218, 217, 198, 197), (217, 216, 199, 198), (216, 215, 200, 199), (215, 214, 201, 200), (213, 202, 201, 214), (212, 203, 202, 213), (212, 211, 204, 203), (210, 205, 204, 211), (209, 206, 205, 210), (209, 208, 207, 206), (255, 224, 239, 240), (255, 254, 225, 224), (254, 253, 226, 225), (253, 252, 227, 226), (252, 251, 228, 227), (251, 250, 229, 228), (250, 249, 230, 229), (249, 248, 231, 230), (248, 247, 232, 231), (247, 246, 233, 232), (245, 234, 233, 246), (244, 235, 234, 245), (244, 243, 236, 235), (242, 237, 236, 243), (241, 238, 237, 242), (241, 240, 239, 238), (287, 256, 271, 272), (287, 286, 257, 256), (286, 285, 258, 257), (285, 284, 259, 258), (284, 283, 260, 259), (283, 282, 261, 260), (282, 281, 262, 261), (281, 280, 263, 262), (280, 279, 264, 263), (279, 278, 265, 264), (277, 266, 265, 278), (276, 267, 266, 277), (276, 275, 268, 267), (274, 269, 268, 275), (273, 270, 269, 274), (273, 272, 271, 270), (288, 303, 304, 319), (302, 301, 306, 305), (300, 299, 308, 307), (298, 297, 310, 309), (296, 295, 312, 311), (294, 293, 314, 313), (292, 291, 316, 315), (290, 289, 318, 317), (336, 337, 334, 335), (338, 339, 332, 333), (340, 341, 330, 331), (342, 343, 328, 329), (344, 345, 326, 327), (346, 347, 324, 325), (348, 349, 322, 323), (350, 351, 320, 321), (301, 306, 333, 338), (302, 337, 334, 305), (303, 336, 335, 304), (288, 351, 320, 319), (289, 350, 321, 318), (290, 349, 322, 317), (291, 348, 323, 316), (292, 347, 324, 315), (293, 346, 325, 314), (294, 345, 326, 313), (295, 312, 327, 344), (296, 311, 328, 343), (297, 310, 329, 342), (298, 309, 330, 341), (299, 308, 331, 340), (300, 307, 332, 339), (352, 353, 354, 355), (356, 359, 358, 357), (352, 356, 357, 353), (353, 357, 358, 354), (354, 358, 359, 355), (356, 352, 355, 359)])
me_nozzle_001.polygons.foreach_set('use_smooth', [1, 1, 1, 1, 1, 1, 1, 1, 1, 1, 1, 1, 1, 1, 1, 1, 1, 1, 1, 1, 1, 1, 1, 1, 1, 1, 1, 1, 1, 1, 1, 1, 1, 1, 1, 1, 1, 1, 1, 1, 1, 1, 1, 1, 1, 1, 1, 1, 1, 1, 1, 1, 1, 1, 1, 1, 1, 1, 1, 1, 1, 1, 1, 1, 1, 1, 1, 1, 1, 1, 1, 1, 1, 1, 1, 1, 1, 1, 1, 1, 1, 1, 1, 1, 1, 1, 1, 1, 1, 1, 1, 1, 1, 1, 1, 1, 1, 1, 1, 1, 1, 1, 1, 1, 1, 1, 1, 1, 1, 1, 1, 1, 1, 1, 1, 1, 1, 1, 1, 1, 1, 1, 1, 1, 1, 1, 1, 1, 1, 1, 1, 1, 1, 1, 1, 1, 1, 1, 1, 1, 1, 1, 1, 1, 1, 1, 1, 1, 1, 1, 1, 1, 1, 1, 1, 1, 1, 1, 1, 1, 0, 0, 0, 0, 0, 0, 0, 0, 0, 0, 0, 0, 0, 0, 0, 0, 0, 0, 0, 0, 0, 0, 0, 0, 0, 0, 0, 0, 0, 0, 0, 0, 0, 0, 0, 0, 0, 0])
me_nozzle_001.use_remesh_preserve_volume = False
me_nozzle_001.use_remesh_preserve_attributes = False
me_nozzle_001.use_mirror_vertex_groups = False
me_nozzle_001.update()
me_head = bpy.data.meshes.new('head')
me_head.from_pydata([(0.04567, 0.3468, -0.1225), (0.07044, 0.1292, -0.2104), (-0.07044, 0.1292, -0.2104), (-0.04567, 0.3468, -0.1225), (0.04567, 0.3468, 0.2643), (0.07044, 0.09381, 0.07125), (-0.07044, 0.09381, 0.07125), (-0.04567, 0.3468, 0.2643), (0.07792, 0.232, -0.2214), (-0.07792, 0.2319, -0.2214), (0.07792, 0.1754, 0.175), (-0.07792, 0.1754, 0.175), (-0.05429, 0.2817, 0.2643), (-0.05429, 0.3047, -0.1742), (0.05429, 0.2817, 0.2643), (0.05429, 0.3047, -0.1742), (-0.0862, 0.1266, 0.1228), (-0.0862, 0.1796, -0.2467), (0.0862, 0.1266, 0.1228), (0.0862, 0.1796, -0.2467), (-0.07957, 0.1047, 0.09054), (0.07957, 0.1047, 0.09054), (0.07957, 0.1401, -0.2258), (-0.07957, 0.1401, -0.2258), (-0.05183, 0.338, -0.1412), (0.05183, 0.338, -0.1412), (-0.05183, 0.338, 0.2643), (0.05183, 0.3379, 0.2643), (0.07044, 0.09381, -0.06905), (0.04567, 0.3468, -0.06905), (-0.07044, 0.09381, -0.06905), (-0.04567, 0.3468, -0.06905), (-0.07792, 0.2023, -0.06905), (0.07792, 0.2023, -0.06905), (-0.05429, 0.298, -0.06905), (0.05429, 0.298, -0.06905), (0.0862, 0.1372, -0.06905), (-0.0862, 0.1372, -0.06905), (0.07957, 0.1047, -0.06905), (-0.07957, 0.1047, -0.06905), (-0.05183, 0.338, -0.06905), (0.05183, 0.338, -0.06905), (0.04576, 0.338, -0.1555), (-0.04576, 0.338, -0.1555), (-0.07026, 0.1401, -0.2401), (0.07026, 0.1401, -0.2401), (0.07611, 0.1796, -0.261), (-0.07611, 0.1796, -0.261), (0.04794, 0.3047, -0.1884), (-0.04794, 0.3047, -0.1884), (-0.06879, 0.2319, -0.2357), (0.06879, 0.232, -0.2357), (-0.04032, 0.3468, -0.1368), (-0.06219, 0.1333, -0.228), (0.06219, 0.1333, -0.228), (0.04032, 0.3468, -0.1368), (7.823e-08, 0.3468, 0.2643), (2.123e-07, 0.338, 0.2643), (4.336e-06, 0.09381, -0.06905), (4.47e-08, 0.1292, -0.2104), (7.264e-08, 0.3468, -0.1225), (2.862e-06, 0.3468, -0.06905), (4.433e-07, 0.2817, 0.2643), (6.892e-08, 0.3468, -0.1368), (4.657e-08, 0.1333, -0.228), (4.338e-06, 0.1401, -0.2401), (2.992e-06, 0.3047, -0.1884), (5.588e-08, 0.2319, -0.2357), (2.862e-06, 0.338, -0.1555), (4.696e-06, 0.1796, -0.261), (3.803e-07, 0.2733, 0.2572), (3.69e-06, 0.09401, -0.06202), (-0.05989, 0.09401, -0.06202), (0.05989, 0.09401, -0.06202), (0.06766, 0.1044, 0.09084), (-0.06766, 0.1044, 0.09084), (0.07329, 0.1253, 0.1218), (-0.07329, 0.1253, 0.1218), (0.04616, 0.2733, 0.2572), (-0.04616, 0.2733, 0.2572), (-0.06625, 0.1719, 0.1718), (0.06625, 0.1719, 0.1718), (-0.05989, 0.09401, 0.07236), (0.05989, 0.09401, 0.07236), (0.03318, 0.2898, 0.07236), (-0.03318, 0.2898, 0.07236), (0.03318, 0.2898, 0.1718), (-0.03318, 0.2898, 0.1718), (-0.03318, 0.2898, 0.2572), (0.03318, 0.2898, 0.2572), (-0.03318, 0.2898, 0.1218), (0.03318, 0.2898, 0.1218), (-0.03318, 0.2898, 0.09084), (0.03318, 0.2898, 0.09084), (0.03318, 0.2898, -0.06202), (-0.03318, 0.2898, -0.06202), (2.14e-06, 0.2898, -0.06202), (3.007e-07, 0.2898, 0.2572), (-0.06611, 0.2286, 0.2197), (-0.0661, 0.2501, -0.06905), (0.06611, 0.2286, 0.2197), (0.0661, 0.2501, -0.06905), (0.0661, 0.2683, -0.1978), (-0.0661, 0.2683, -0.1978), (0.05836, 0.2683, -0.2121), (-0.05836, 0.2683, -0.2121), (1.524e-06, 0.2683, -0.2121), (0.0562, 0.2226, 0.2145), (-0.0562, 0.2226, 0.2145), (-0.03318, 0.2898, 0.2145), (0.03318, 0.2898, 0.2145), (0.08206, 0.151, 0.1489), (0.08206, 0.1697, -0.06905), (-0.08206, 0.151, 0.1489), (-0.08206, 0.1697, -0.06905), (-0.08206, 0.2058, -0.2341), (0.08206, 0.2058, -0.2341), (-0.07245, 0.2058, -0.2484), (0.07245, 0.2058, -0.2484), (2.376e-06, 0.2058, -0.2484), (-0.06977, 0.1486, 0.1468), (0.06977, 0.1486, 0.1468), (0.03318, 0.2898, 0.1468), (-0.03318, 0.2898, 0.1468), (-0.05306, 0.3098, 0.2643), (-0.05306, 0.318, -0.06905), (0.05306, 0.3098, 0.2643), (0.05306, 0.318, -0.06905), (3.278e-07, 0.3098, 0.2643), (0.05306, 0.3213, -0.1577), (-0.05306, 0.3213, -0.1577), (0.04685, 0.3213, -0.172), (-0.04685, 0.3213, -0.172), (2.927e-06, 0.3213, -0.172), (-0.05429, 0.2824, 0.2509), (-0.07792, 0.1765, 0.1653), (0.0862, 0.127, 0.1152), (0.07792, 0.1765, 0.1653), (-0.05183, 0.338, 0.2509), (0.05429, 0.2824, 0.2509), (0.07957, 0.1047, 0.08415), (-0.0862, 0.127, 0.1152), (0.07044, 0.09381, 0.06563), (-0.07957, 0.1047, 0.08416), (-0.04567, 0.3468, 0.2509), (0.05183, 0.3379, 0.2509), (1.896e-07, 0.3468, 0.2509), (-0.07044, 0.09381, 0.06563), (0.04567, 0.3468, 0.2509), (-0.05989, 0.09401, 0.06698), (0.05989, 0.09401, 0.06698), (0.03318, 0.2898, 0.06698), (-0.03318, 0.2898, 0.06698), (0.06611, 0.2294, 0.2081), (-0.06611, 0.2294, 0.2081), (-0.08206, 0.1517, 0.1402), (0.08206, 0.1517, 0.1402), (0.05306, 0.3102, 0.2509), (-0.05306, 0.3102, 0.2509)], [], [(4, 56, 57, 27), (0, 29, 41, 25), (1, 28, 58, 59), (2, 30, 39, 23), (29, 0, 60, 61), (11, 98, 154, 135), (10, 111, 156, 137), (12, 124, 158, 134), (14, 100, 153, 139), (18, 21, 140, 136), (16, 113, 155, 141), (21, 5, 142, 140), (20, 16, 141, 143), (26, 7, 144, 138), (27, 126, 157, 145), (26, 124, 128, 57), (35, 15, 129, 127), (31, 3, 24, 40), (37, 17, 23, 39), (28, 1, 22, 38), (32, 9, 115, 114), (38, 22, 19, 36), (33, 8, 102, 101), (40, 24, 130, 125), (36, 19, 116, 112), (34, 13, 103, 99), (31, 144, 146, 61), (30, 147, 143, 39), (29, 148, 145, 41), (25, 129, 131, 42), (0, 25, 42, 55), (13, 130, 132, 49), (24, 3, 52, 43), (23, 17, 47, 44), (2, 23, 44, 53), (19, 22, 45, 46), (22, 1, 54, 45), (17, 115, 117, 47), (8, 116, 118, 51), (15, 102, 104, 48), (9, 103, 105, 50), (3, 60, 63, 52), (1, 59, 64, 54), (53, 44, 65, 64), (50, 105, 106, 67), (49, 132, 133, 66), (47, 117, 119, 69), (44, 47, 69, 65), (43, 52, 63, 68), (63, 55, 42, 68), (69, 46, 45, 65), (67, 51, 118, 119), (68, 42, 131, 133), (66, 48, 104, 106), (65, 45, 54, 64), (59, 2, 53, 64), (60, 0, 55, 63), (56, 4, 148, 146), (62, 14, 126, 128), (60, 3, 31, 61), (58, 30, 2, 59), (56, 7, 26, 57), (30, 58, 71, 72), (58, 28, 73, 71), (14, 62, 70, 78), (62, 12, 79, 70), (20, 6, 82, 75), (6, 147, 149, 82), (16, 20, 75, 77), (28, 142, 150, 73), (5, 21, 74, 83), (11, 113, 120, 80), (21, 18, 76, 74), (10, 100, 107, 81), (18, 111, 121, 76), (12, 98, 108, 79), (79, 108, 109, 88), (76, 121, 122, 91), (81, 107, 110, 86), (74, 76, 91, 93), (80, 120, 123, 87), (83, 74, 93, 84), (73, 150, 151, 94), (77, 75, 92, 90), (82, 149, 152, 85), (75, 82, 85, 92), (70, 79, 88, 97), (78, 70, 97, 89), (71, 73, 94, 96), (72, 71, 96, 95), (107, 78, 89, 110), (108, 80, 87, 109), (98, 11, 80, 108), (100, 14, 78, 107), (104, 51, 67, 106), (105, 49, 66, 106), (103, 13, 49, 105), (102, 8, 51, 104), (103, 9, 32, 99), (102, 15, 35, 101), (100, 10, 137, 153), (98, 12, 134, 154), (120, 77, 90, 123), (121, 81, 86, 122), (111, 10, 81, 121), (113, 16, 77, 120), (118, 46, 69, 119), (117, 50, 67, 119), (116, 19, 46, 118), (115, 9, 50, 117), (116, 8, 33, 112), (115, 17, 37, 114), (113, 11, 135, 155), (111, 18, 136, 156), (126, 27, 57, 128), (131, 48, 66, 133), (132, 43, 68, 133), (130, 24, 43, 132), (129, 15, 48, 131), (130, 13, 34, 125), (129, 25, 41, 127), (124, 12, 62, 128), (126, 14, 139, 157), (124, 26, 138, 158), (138, 40, 125, 158), (139, 35, 127, 157), (136, 36, 112, 156), (135, 32, 114, 155), (134, 34, 99, 154), (137, 33, 101, 153), (149, 72, 95, 152), (150, 83, 84, 151), (142, 5, 83, 150), (147, 30, 72, 149), (148, 29, 61, 146), (148, 4, 27, 145), (147, 6, 20, 143), (144, 7, 56, 146), (157, 127, 41, 145), (144, 31, 40, 138), (141, 37, 39, 143), (142, 28, 38, 140), (155, 114, 37, 141), (140, 38, 36, 136), (153, 101, 35, 139), (158, 125, 34, 134), (156, 112, 33, 137), (154, 99, 32, 135)])
me_head.polygons.foreach_set('use_smooth', [True] * 148)
_k = {(4, 56): 1.0, (56, 57): 1.0, (27, 57): 1.0, (4, 27): 1.0, (28, 58): 1.0, (18, 21): 1.0, (5, 21): 1.0, (16, 20): 1.0, (7, 26): 1.0, (12, 62): 1.0, (26, 57): 1.0, (7, 56): 1.0, (6, 20): 1.0, (14, 62): 1.0, (30, 58): 1.0, (58, 71): 1.0, (71, 72): 1.0, (30, 72): 1.0, (28, 73): 1.0, (71, 73): 1.0, (62, 70): 1.0, (70, 78): 1.0, (14, 78): 1.0, (12, 79): 1.0, (70, 79): 1.0, (6, 82): 1.0, (75, 82): 1.0, (20, 75): 1.0, (75, 77): 1.0, (16, 77): 1.0, (5, 83): 1.0, (21, 74): 1.0, (74, 83): 1.0, (11, 80): 1.0, (18, 76): 1.0, (74, 76): 1.0, (10, 81): 1.0, (78, 107): 1.0, (81, 107): 1.0, (79, 108): 1.0, (80, 108): 1.0, (11, 98): 1.0, (12, 98): 1.0, (10, 100): 1.0, (14, 100): 1.0, (77, 120): 1.0, (80, 120): 1.0, (76, 121): 1.0, (81, 121): 1.0, (10, 111): 1.0, (18, 111): 1.0, (11, 113): 1.0, (16, 113): 1.0, (14, 126): 1.0, (27, 126): 1.0, (57, 128): 1.0, (62, 128): 1.0, (26, 124): 1.0, (12, 124): 1.0, (72, 149): 1.0, (82, 149): 1.0, (73, 150): 1.0, (83, 150): 1.0, (5, 142): 1.0, (28, 142): 1.0, (6, 147): 1.0, (30, 147): 1.0}
me_head.attributes.new('crease_edge', 'FLOAT', 'EDGE').data.foreach_set('value', [_k.get((min(e.vertices), max(e.vertices)), 0.0) for e in me_head.edges])
me_head.use_remesh_preserve_volume = False
me_head.use_remesh_preserve_attributes = False
me_head.use_mirror_vertex_groups = False
me_head.update()
me_handle = bpy.data.meshes.new('handle')
me_handle.from_pydata([(-0.04751, -0.1079, -0.03095), (-0.1089, -0.3524, -0.02138), (-0.08043, -0.2731, -0.02449), (-0.0599, -0.1913, -0.02768), (-0.04337, -0.02367, -0.03424), (-0.04337, -0.02367, 0.03424), (-0.0599, -0.1913, 0.02768), (-0.08043, -0.2731, 0.02449), (-0.1089, -0.3524, 0.02138), (-0.04751, -0.1079, 0.03095), (0.01139, -0.1112, 0.03429), (-0.08129, -0.3658, 0.02369), (-0.05121, -0.2832, 0.02713), (-0.02022, -0.198, 0.03068), (0.08486, -0.02348, 0.03794), (0.08486, -0.02348, -0.03794), (-0.02022, -0.198, -0.03068), (-0.05121, -0.2832, -0.02713), (-0.08129, -0.3658, -0.02369), (0.01139, -0.1112, -0.03429), (0.08486, 0.02376, -0.03794), (0.08486, 0.02376, 0.03794), (-0.04337, 0.02357, 0.03424), (-0.04337, 0.02357, -0.03424), (-0.05215, 0.02357, -0.02757), (-0.05215, 0.02357, 0.02757), (-0.0563, -0.1079, 0.02491), (-0.1133, -0.3404, 0.01721), (-0.08922, -0.2731, 0.01971), (-0.06869, -0.1913, 0.02229), (-0.05215, -0.02367, 0.02757), (-0.05215, -0.02367, -0.02757), (-0.06869, -0.1913, -0.02229), (-0.08922, -0.2731, -0.01971), (-0.1133, -0.3404, -0.01721), (-0.0563, -0.1079, -0.02491), (-0.1089, -0.3524, 0.0), (-0.08129, -0.3658, 0.0), (-0.05121, -0.2832, 9.313e-10), (-0.02022, -0.198, 1.874e-06), (0.01139, -0.1112, 2.09e-06), (0.08486, -0.02348, 3.773e-09), (0.08486, 0.02376, 4.81e-11), (-0.04337, 0.02357, 2.082e-06), (-0.05215, 0.02357, 1.675e-06), (-0.1133, -0.3404, 0.0), (-0.08922, -0.2731, 0.0), (-0.06869, -0.1913, 1.359e-06), (-0.0563, -0.1079, -3.725e-09), (-0.05215, -0.02367, 1.675e-06), (-0.04006, -0.1946, 0.02918), (-0.06582, -0.2781, 0.02581), (-0.06582, -0.2781, -0.02581), (-0.04006, -0.1946, -0.02918), (0.05215, -0.02357, 0.03609), (-0.01806, -0.1095, 0.03262), (-0.01806, -0.1095, -0.03262), (0.05215, -0.02357, -0.03609), (-0.09509, -0.3591, 0.02254), (-0.09509, -0.3591, -0.02254), (0.05215, 0.02367, -0.03609), (0.05215, 0.02367, 0.03609), (0.05215, 0.02367, 1.042e-06), (-0.09509, -0.3591, 0.0), (0.05215, 0.02367, 1.042e-06), (0.05215, 0.02367, 0.03609), (0.05215, 0.02367, -0.03609), (0.05215, -0.02357, -0.03609), (0.05215, -0.02357, 0.03609), (-0.05215, -0.02367, 1.675e-06), (-0.05215, 0.02357, 1.675e-06), (-0.04337, 0.02357, 2.082e-06), (-0.05215, -0.02367, -0.02757), (-0.05215, -0.02367, 0.02757), (-0.05215, 0.02357, 0.02757), (-0.05215, 0.02357, -0.02757), (-0.04337, 0.02357, -0.03424), (-0.04337, 0.02357, 0.03424), (-0.04337, -0.02367, 0.03424), (-0.04337, -0.02367, -0.03424)], [], [(7, 51, 50, 6), (3, 53, 52, 2), (9, 55, 54, 5), (56, 0, 4, 57), (9, 6, 50, 55), (3, 0, 56, 53), (7, 8, 58, 51), (8, 36, 63, 58), (1, 2, 52, 59), (17, 38, 37, 18), (19, 40, 39, 16), (19, 15, 41, 40), (17, 16, 39, 38), (14, 41, 42, 21), (4, 23, 60, 57), (14, 21, 61, 54), (22, 61, 62, 43), (23, 24, 44, 43), (22, 25, 30, 5), (4, 31, 24, 23), (6, 29, 28, 7), (2, 33, 32, 3), (5, 30, 26, 9), (0, 35, 31, 4), (6, 9, 26, 29), (0, 3, 32, 35), (8, 7, 28, 27), (1, 36, 45, 34), (2, 1, 34, 33), (33, 34, 45, 46), (35, 32, 47, 48), (35, 48, 49, 31), (33, 46, 47, 32), (30, 25, 44, 49), (49, 44, 24, 31), (47, 46, 28, 29), (49, 48, 26, 30), (47, 29, 26, 48), (45, 27, 28, 46), (36, 8, 27, 45), (43, 44, 25, 22), (43, 62, 60, 23), (41, 15, 20, 42), (39, 13, 12, 38), (41, 14, 10, 40), (39, 40, 10, 13), (37, 38, 12, 11), (36, 1, 59, 63), (59, 18, 37, 63), (60, 62, 42, 20), (62, 61, 21, 42), (54, 61, 22, 5), (57, 60, 20, 15), (52, 17, 18, 59), (63, 37, 11, 58), (58, 11, 12, 51), (56, 19, 16, 53), (50, 13, 10, 55), (56, 57, 15, 19), (54, 55, 10, 14), (52, 53, 16, 17), (50, 51, 12, 13), (79, 76, 66, 67), (77, 65, 64, 71), (76, 75, 70, 71), (77, 74, 73, 78), (79, 72, 75, 76), (73, 74, 70, 69), (69, 70, 75, 72), (71, 70, 74, 77), (71, 64, 66, 76), (68, 65, 77, 78)])
me_handle.polygons.foreach_set('use_smooth', [True] * 72)
_k = {(17, 18): 1.0, (18, 37): 1.0, (37, 38): 1.0, (17, 38): 1.0, (16, 19): 1.0, (16, 39): 1.0, (39, 40): 1.0, (19, 40): 1.0, (15, 19): 1.0, (15, 41): 1.0, (40, 41): 1.0, (16, 17): 1.0, (38, 39): 1.0, (14, 41): 1.0, (41, 42): 1.0, (21, 42): 1.0, (14, 21): 1.0, (23, 60): 1.0, (21, 61): 1.0, (22, 43): 1.0, (43, 62): 1.0, (61, 62): 1.0, (22, 61): 1.0, (23, 43): 1.0, (43, 44): 1.0, (24, 44): 1.0, (23, 24): 1.0, (22, 25): 1.0, (25, 44): 1.0, (60, 62): 1.0, (15, 20): 1.0, (20, 42): 1.0, (13, 39): 1.0, (12, 13): 1.0, (12, 38): 1.0, (10, 14): 1.0, (10, 40): 1.0, (10, 13): 1.0, (11, 37): 1.0, (11, 12): 1.0, (20, 60): 1.0, (42, 62): 1.0, (66, 76): 1.0, (71, 77): 1.0, (64, 71): 1.0, (64, 65): 1.0, (65, 77): 1.0, (71, 76): 1.0, (70, 71): 1.0, (70, 75): 1.0, (75, 76): 1.0, (74, 77): 1.0, (70, 74): 1.0, (64, 66): 1.0}
me_handle.attributes.new('crease_edge', 'FLOAT', 'EDGE').data.foreach_set('value', [_k.get((min(e.vertices), max(e.vertices)), 0.0) for e in me_handle.edges])
me_handle.use_remesh_preserve_volume = False
me_handle.use_remesh_preserve_attributes = False
me_handle.use_mirror_vertex_groups = False
me_handle.update()

# ---- objects
ob_bottle_001 = bpy.data.objects.new('bottle.001', me_bottle_001)
ob_mount_001 = bpy.data.objects.new('mount.001', me_mount_001)
ob_nozzle_001 = bpy.data.objects.new('nozzle.001', me_nozzle_001)
ob_head = bpy.data.objects.new('head', me_head)
ob_handle = bpy.data.objects.new('handle', me_handle)
ob_camera_001 = bpy.data.objects.new('Camera.001', cam_camera_001)
ob_lamp = bpy.data.objects.new('Lamp', light_lamp)
ob_camera = bpy.data.objects.new('Camera', cam_camera)

# ---- transforms, parenting, visibility, modifiers, constraints
ob_bottle_001.location = (0.0, 0.0, 0.0)
ob_bottle_001.lock_rotations_4d = False
ob_bottle_001.empty_display_type = 'ARROWS'
ob_bottle_001.color = (0.0, 0.0, 0.0, 1.0)
ob_bottle_001.lineart.crease_threshold = 0.0
ob_mount_001.parent = ob_bottle_001
ob_mount_001.location = (-0.0007578, 0.0001068, 1.275)
ob_mount_001.lock_rotations_4d = False
ob_mount_001.empty_display_type = 'ARROWS'
ob_mount_001.color = (0.0, 0.0, 0.0, 1.0)
ob_mount_001.lineart.crease_threshold = 0.0
ob_nozzle_001.parent = ob_mount_001
ob_nozzle_001.matrix_parent_inverse = Matrix(((1.0, 0.0, 0.0, -0.0), (0.0, 1.0, 0.0, -0.0), (0.0, 0.0, 1.0, -1.288), (0.0, 0.0, 0.0, 1.0)))
ob_nozzle_001.location = (5.26e-09, -0.2909, 1.585)
ob_nozzle_001.rotation_euler = (1.571, -0.0, -0.0)
ob_nozzle_001.scale = (0.7612, 0.7612, 0.7612)
ob_nozzle_001.lock_rotations_4d = False
ob_nozzle_001.empty_display_type = 'ARROWS'
ob_nozzle_001.color = (0.0, 0.0, 0.0, 1.0)
ob_nozzle_001.lineart.crease_threshold = 0.0
ob_head.location = (0.0, 0.0, 1.272)
ob_head.rotation_euler = (1.571, -0.0, -0.0)
ob_head.lock_rotations_4d = False
ob_head.empty_display_type = 'ARROWS'
ob_head.color = (0.0, 0.0, 0.0, 1.0)
ob_head.lineart.crease_threshold = 0.0
ob_handle.parent = ob_head
ob_handle.matrix_parent_inverse = Matrix(((1.0, 0.0, 0.0, -0.0), (0.0, 7.55e-08, 1.0, -1.288), (0.0, -1.0, 7.55e-08, -9.726e-08), (0.0, 0.0, 0.0, 1.0)))
ob_handle.location = (-0.001099, -0.1942, 1.577)
ob_handle.rotation_euler = (1.571, -0.0, 1.571)
ob_handle.lock_rotations_4d = False
ob_handle.empty_display_type = 'ARROWS'
ob_handle.color = (0.0, 0.0, 0.0, 1.0)
ob_handle.lineart.crease_threshold = 0.0
ob_camera_001.location = (7.627, -8.303, 4.858)
ob_camera_001.rotation_euler = (1.309, 3.381e-09, 0.6981)
ob_camera_001.scale = (3.064, 3.064, 3.064)
ob_camera_001.lock_rotations_4d = False
ob_camera_001.empty_display_type = 'ARROWS'
ob_camera_001.color = (0.0, 0.0, 0.0, 1.0)
ob_camera_001.lineart.crease_threshold = 0.0
ob_lamp.location = (-6.0, -9.0, 9.0)
ob_lamp.lock_rotations_4d = False
ob_lamp.empty_display_type = 'ARROWS'
ob_lamp.color = (0.0, 0.0, 0.0, 1.0)
ob_lamp.lineart.crease_threshold = 0.0
ob_camera.location = (7.627, -8.303, 4.858)
ob_camera.rotation_euler = (1.309, 3.381e-09, 0.6981)
ob_camera.scale = (3.064, 3.064, 3.064)
ob_camera.lock_rotations_4d = False
ob_camera.empty_display_type = 'ARROWS'
ob_camera.color = (0.0, 0.0, 0.0, 1.0)
ob_camera.lineart.crease_threshold = 0.0

# ---- collection membership
col_collection_1.objects.link(ob_bottle_001)
col_collection_1.objects.link(ob_mount_001)
col_collection_1.objects.link(ob_nozzle_001)
col_collection_1.objects.link(ob_head)
col_collection_1.objects.link(ob_handle)
col_collection_10.objects.link(ob_camera_001)
col_collection_10.objects.link(ob_lamp)
col_collection_10.objects.link(ob_camera)

# ---- scene / render settings (as saved in the file)
scene.camera = ob_camera
scene.frame_start = 1; scene.frame_end = 250; scene.frame_set(-114)
scene.render.engine = 'BLENDER_EEVEE_NEXT'
scene.render.image_settings.file_format = 'JPEG'
scene.render.image_settings.color_mode = 'RGB'
scene.render.image_settings.quality = 100
scene.render.image_settings.compression = 100
scene.render.image_settings.exr_codec = 'RLE'
scene.render.resolution_x = 800
scene.render.resolution_y = 600
scene.render.resolution_percentage = 50
scene.render.pixel_aspect_x = 100.0
scene.render.pixel_aspect_y = 100.0
scene.render.fps = 25
scene.render.dither_intensity = 0.0
scene.render.use_compositing = False
scene.render.use_sequencer = False
scene.render.bake_margin = 2
scene.render.bake_bias = 0.0
scene.render.use_stamp_time = False
scene.render.use_stamp_date = False
scene.render.use_stamp_frame = False
scene.render.use_stamp_camera = False
scene.render.use_stamp_scene = False
scene.render.use_stamp_filename = False
scene.render.use_stamp_render_time = False
scene.render.stamp_font_size = 0
scene.cycles.use_denoising = False
scene.cycles.samples = 10
scene.cycles.sampling_pattern = 'TABULATED_SOBOL'
scene.cycles.light_sampling_threshold = 0.0
scene.cycles.use_adaptive_sampling = False
scene.cycles.use_light_tree = False
scene.cycles.blur_glossy = 0.0
scene.cycles.volume_bounces = 1
scene.cycles.pixel_filter_type = 'GAUSSIAN'
scene.cycles.sample_clamp_indirect = 0.0
scene.view_settings.view_transform = 'Raw'
bpy.context.view_layer.update()
